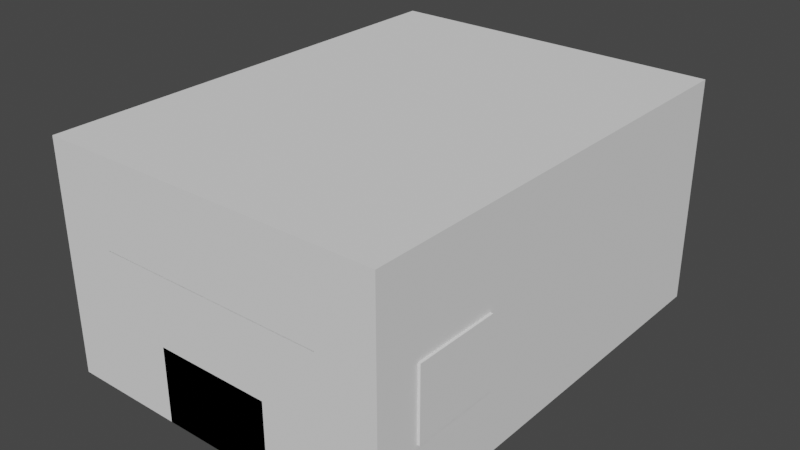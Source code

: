 # Source: cockpit.blend  (saved by Blender 3.1.7; exported with 4.5.12 LTS)
import bpy
from mathutils import Matrix  # noqa: F401  (used for matrix-valued properties, if any)

bpy.ops.wm.read_factory_settings(use_empty=True)
scene = bpy.context.scene
scene.name = 'Scene'

# ---- collections
col_mecha_cockpit = bpy.data.collections.new('Mecha Cockpit'); scene.collection.children.link(col_mecha_cockpit)
col_walls = bpy.data.collections.new('Walls'); col_mecha_cockpit.children.link(col_walls)
col_props = bpy.data.collections.new('Props'); col_mecha_cockpit.children.link(col_props)
col_screen = bpy.data.collections.new('Screen'); col_props.children.link(col_screen)
col_debugconsole = bpy.data.collections.new('DebugConsole'); col_props.children.link(col_debugconsole)
col_module = bpy.data.collections.new('Module'); col_props.children.link(col_module)

# ---- node groups
ng_auto_smooth = bpy.data.node_groups.new('Auto Smooth', 'GeometryNodeTree')
_s = ng_auto_smooth.interface.new_socket(name='Geometry', in_out='OUTPUT', socket_type='NodeSocketGeometry')
_s = ng_auto_smooth.interface.new_socket(name='Geometry', in_out='INPUT', socket_type='NodeSocketGeometry')
_s = ng_auto_smooth.interface.new_socket(name='Angle', in_out='INPUT', socket_type='NodeSocketFloat')
_s.subtype = 'ANGLE'
_s.min_value = 0.0
_s.max_value = 3.142
ng_auto_smooth.is_modifier = True
_N = ng_auto_smooth.nodes; _L = ng_auto_smooth.links
n0 = _N.new('NodeGroupOutput'); n0.name = 'Group Output'; n0.location = (480, -100)
n1 = _N.new('NodeGroupInput'); n1.name = 'Group Input'; n1.location = (-420, -300)
n2 = _N.new('NodeGroupInput'); n2.name = 'Group Input.001'; n2.location = (-60, -100)
n3 = _N.new('GeometryNodeSetShadeSmooth'); n3.name = 'Set Shade Smooth'; n3.location = (120, -100)
n3.domain = 'EDGE'
n4 = _N.new('GeometryNodeSetShadeSmooth'); n4.name = 'Set Shade Smooth.001'; n4.location = (300, -100)
n5 = _N.new('GeometryNodeInputMeshEdgeAngle'); n5.name = 'Edge Angle'; n5.location = (-420, -220)
n6 = _N.new('GeometryNodeInputEdgeSmooth'); n6.name = 'Is Edge Smooth'; n6.location = (-60, -160)
n7 = _N.new('GeometryNodeInputShadeSmooth'); n7.name = 'Is Face Smooth'; n7.location = (-240, -340)
n8 = _N.new('FunctionNodeBooleanMath'); n8.name = 'Boolean Math'; n8.location = (-60, -220)
n9 = _N.new('FunctionNodeCompare'); n9.name = 'Compare'; n9.location = (-240, -180)
n9.operation = 'LESS_EQUAL'
_L.new(n5.outputs[0], n9.inputs[0])
_L.new(n4.outputs[0], n0.inputs[0])
_L.new(n1.outputs[1], n9.inputs[1])
_L.new(n9.outputs[0], n8.inputs[0])
_L.new(n7.outputs[0], n8.inputs[1])
_L.new(n2.outputs[0], n3.inputs[0])
_L.new(n6.outputs[0], n3.inputs[1])
_L.new(n3.outputs[0], n4.inputs[0])
_L.new(n8.outputs[0], n3.inputs[2])
n0.is_active_output = True

# ---- world
world_world = bpy.data.worlds.new('World'); scene.world = world_world
world_world.use_nodes = True; world_world.node_tree.nodes.clear()
_N = world_world.node_tree.nodes; _L = world_world.node_tree.links
n0 = _N.new('ShaderNodeOutputWorld'); n0.name = 'World Output'; n0.location = (300, 300)
n1 = _N.new('ShaderNodeBackground'); n1.name = 'Background'; n1.location = (10, 300)
n1.inputs[0].default_value = (0.05088, 0.05088, 0.05088, 1.0)
_L.new(n1.outputs[0], n0.inputs[0])
n0.is_active_output = True
world_world.color = (0.05088, 0.05088, 0.05088)
world_world.use_sun_shadow = False
world_world.sun_shadow_jitter_overblur = 0.0

# ---- meshes
me_plane_004 = bpy.data.meshes.new('Plane.004')
me_plane_004.from_pydata([(4.0, -6.357e-08, 2.0), (4.0, 4.133e-07, -2.0), (-4.0, -4.133e-07, 2.0), (-4.0, 6.357e-08, -2.0)], [], [(0, 1, 3, 2)])
_uv = me_plane_004.uv_layers.new(name='UVMap')
_uv.uv.foreach_set('vector', [0.0, 0.0, 1.0, 0.0, 1.0, 1.0, 0.0, 1.0])
me_plane_004.use_remesh_fix_poles = True
me_plane_004.use_remesh_preserve_attributes = False
me_plane_004.update()
me_plane_005 = bpy.data.meshes.new('Plane.005')
me_plane_005.from_pydata([(-1.0, -1.0, 0.0), (1.0, -1.0, 0.0), (-1.0, 1.0, 0.0), (1.0, 1.0, 0.0)], [], [(0, 1, 3, 2)])
_uv = me_plane_005.uv_layers.new(name='UVMap')
_uv.uv.foreach_set('vector', [0.0, 0.0, 1.0, 0.0, 1.0, 1.0, 0.0, 1.0])
me_plane_005.use_remesh_fix_poles = True
me_plane_005.use_remesh_preserve_attributes = False
me_plane_005.update()
me_plane_002 = bpy.data.meshes.new('Plane.002')
me_plane_002.from_pydata([(4.0, -6.357e-08, 2.0), (4.0, 4.133e-07, -2.0), (-4.0, -4.133e-07, 2.0), (-4.0, 6.357e-08, -2.0)], [], [(0, 1, 3, 2)])
_uv = me_plane_002.uv_layers.new(name='UVMap')
_uv.uv.foreach_set('vector', [0.0, 0.0, 1.0, 0.0, 1.0, 1.0, 0.0, 1.0])
me_plane_002.use_remesh_fix_poles = True
me_plane_002.use_remesh_preserve_attributes = False
me_plane_002.update()
me_plane = bpy.data.meshes.new('Plane')
me_plane.from_pydata([(-1.0, -1.0, 0.0), (1.0, -1.0, 0.0), (-1.0, 1.0, 0.0), (1.0, 1.0, 0.0)], [], [(0, 1, 3, 2)])
_uv = me_plane.uv_layers.new(name='UVMap')
_uv.uv.foreach_set('vector', [0.0, 0.0, 1.0, 0.0, 1.0, 1.0, 0.0, 1.0])
me_plane.use_remesh_fix_poles = True
me_plane.use_remesh_preserve_attributes = False
me_plane.update()
me_plane_003 = bpy.data.meshes.new('Plane.003')
me_plane_003.from_pydata([(-2.384e-07, -4.0, 3.0), (2.384e-07, -4.0, -3.0), (-2.384e-07, 4.0, 3.0), (2.384e-07, 4.0, -3.0)], [], [(0, 1, 3, 2)])
_uv = me_plane_003.uv_layers.new(name='UVMap')
_uv.uv.foreach_set('vector', [0.0, 0.0, 1.0, 0.0, 1.0, 1.0, 0.0, 1.0])
me_plane_003.use_remesh_fix_poles = True
me_plane_003.use_remesh_preserve_attributes = False
me_plane_003.update()
me_plane_001 = bpy.data.meshes.new('Plane.001')
me_plane_001.from_pydata([(-2.384e-07, -4.0, 3.0), (2.384e-07, -4.0, -3.0), (-2.384e-07, 4.0, 3.0), (2.384e-07, 4.0, -3.0)], [], [(0, 1, 3, 2)])
_uv = me_plane_001.uv_layers.new(name='UVMap')
_uv.uv.foreach_set('vector', [0.0, 0.0, 1.0, 0.0, 1.0, 1.0, 0.0, 1.0])
me_plane_001.use_remesh_fix_poles = True
me_plane_001.use_remesh_preserve_attributes = False
me_plane_001.update()
me_cube_001 = bpy.data.meshes.new('Cube.001')
me_cube_001.from_pydata([(-1.0, -0.25, 0.0), (-1.0, -0.25, 1.0), (-1.0, 0.25, 0.0), (-1.0, 0.25, 1.0), (1.0, -0.25, 0.0), (1.0, -0.25, 1.0), (1.0, 0.25, 0.0), (1.0, 0.25, 1.0), (-1.0, -0.25, 1.3), (-1.0, 0.25, 1.0), (1.0, 0.25, 1.0), (1.0, -0.25, 1.3)], [], [(0, 1, 3, 2), (2, 3, 7, 6), (6, 7, 5, 4), (4, 5, 1, 0), (2, 6, 4, 0), (7, 3, 9, 10), (10, 9, 8, 11), (5, 7, 10, 11), (3, 1, 8, 9), (1, 5, 11, 8)])
_uv = me_cube_001.uv_layers.new(name='UVMap')
_uv.uv.foreach_set('vector', [0.375, 0.0, 0.625, 0.0, 0.625, 0.25, 0.375, 0.25, 0.375, 0.25, 0.625, 0.25, 0.625, 0.5, 0.375, 0.5, 0.375, 0.5, 0.625, 0.5, 0.625, 0.75, 0.375, 0.75, 0.375, 0.75, 0.625, 0.75, 0.625, 1.0, 0.375, 1.0, 0.125, 0.5, 0.375, 0.5, 0.375, 0.75, 0.125, 0.75, 0.625, 0.5, 0.625, 0.25, 0.625, 0.25, 0.625, 0.5, 0.625, 0.5, 0.875, 0.5, 0.875, 0.75, 0.625, 0.75, 0.625, 0.75, 0.625, 0.5, 0.625, 0.5, 0.625, 0.75, 0.625, 0.25, 0.625, 0.0, 0.625, 0.0, 0.625, 0.25, 0.625, 1.0, 0.625, 0.75, 0.625, 0.75, 0.625, 1.0])
me_cube_001.use_remesh_fix_poles = True
me_cube_001.use_remesh_preserve_attributes = False
me_cube_001.update()
me_plane_007 = bpy.data.meshes.new('Plane.007')
me_plane_007.from_pydata([(-1.0, -1.0, 0.0), (1.0, -1.0, 0.0), (-1.0, 1.0, 0.0), (1.0, 1.0, 0.0), (-0.9135, 0.9135, 0.0), (-0.9135, -0.9135, 0.0), (0.9135, -0.9135, 0.0), (0.9135, 0.9135, 0.0), (-0.9135, 0.9135, -0.06697), (-0.9135, -0.9135, -0.06697), (0.9135, -0.9135, -0.06697), (0.9135, 0.9135, -0.06697), (-1.0, 1.0, -0.06697), (-1.0, -1.0, -0.06697), (1.0, -1.0, -0.06697), (1.0, 1.0, -0.06697), (-0.9135, 0.9135, -0.1584), (-0.9135, -0.9135, -0.1584), (0.9135, -0.9135, -0.1584), (0.9135, 0.9135, -0.1584), (-1.0, 1.0, -0.1584), (-1.0, -1.0, -0.1584), (1.0, -1.0, -0.1584), (1.0, 1.0, -0.1584)], [], [(5, 4, 7, 6), (5, 0, 2, 4), (6, 1, 0, 5), (7, 3, 1, 6), (4, 2, 3, 7), (9, 8, 16, 17), (11, 10, 18, 19), (12, 13, 21, 20), (14, 15, 23, 22), (3, 2, 12, 15), (0, 1, 14, 13), (1, 3, 15, 14), (2, 0, 13, 12), (17, 16, 20, 21), (18, 17, 21, 22), (19, 18, 22, 23), (16, 19, 23, 20), (15, 12, 20, 23), (13, 14, 22, 21), (8, 11, 19, 16), (10, 9, 17, 18)])
_uv = me_plane_007.uv_layers.new(name='UVMap')
_uv.uv.foreach_set('vector', [0.04324, 0.04324, 0.04324, 0.9568, 0.9568, 0.9568, 0.9568, 0.04324, 0.04324, 0.04324, 0.0, 0.0, 0.0, 1.0, 0.04324, 0.9568, 0.9568, 0.04324, 1.0, 0.0, 0.0, 0.0, 0.04324, 0.04324, 0.9568, 0.9568, 1.0, 1.0, 1.0, 0.0, 0.9568, 0.04324, 0.04324, 0.9568, 0.0, 1.0, 1.0, 1.0, 0.9568, 0.9568, 0.04324, 0.04324, 0.04324, 0.9568, 0.04324, 0.9568, 0.04324, 0.04324, 0.9568, 0.9568, 0.9568, 0.04324, 0.9568, 0.04324, 0.9568, 0.9568, 0.0, 1.0, 0.0, 0.0, 0.0, 0.0, 0.0, 1.0, 1.0, 0.0, 1.0, 1.0, 1.0, 1.0, 1.0, 0.0, 1.0, 1.0, 0.0, 1.0, 0.0, 1.0, 1.0, 1.0, 0.0, 0.0, 1.0, 0.0, 1.0, 0.0, 0.0, 0.0, 1.0, 0.0, 1.0, 1.0, 1.0, 1.0, 1.0, 0.0, 0.0, 1.0, 0.0, 0.0, 0.0, 0.0, 0.0, 1.0, 0.04324, 0.04324, 0.04324, 0.9568, 0.0, 1.0, 0.0, 0.0, 0.9568, 0.04324, 0.04324, 0.04324, 0.0, 0.0, 1.0, 0.0, 0.9568, 0.9568, 0.9568, 0.04324, 1.0, 0.0, 1.0, 1.0, 0.04324, 0.9568, 0.9568, 0.9568, 1.0, 1.0, 0.0, 1.0, 1.0, 1.0, 0.0, 1.0, 0.0, 1.0, 1.0, 1.0, 0.0, 0.0, 1.0, 0.0, 1.0, 0.0, 0.0, 0.0, 0.04324, 0.9568, 0.9568, 0.9568, 0.9568, 0.9568, 0.04324, 0.9568, 0.9568, 0.04324, 0.04324, 0.04324, 0.04324, 0.04324, 0.9568, 0.04324])
me_plane_007.use_remesh_fix_poles = True
me_plane_007.use_remesh_preserve_attributes = False
me_plane_007.update()
me_plane_008 = bpy.data.meshes.new('Plane.008')
me_plane_008.from_pydata([(-0.9135, 0.9135, -0.06697), (-0.9135, -0.9135, -0.06697), (0.9135, -0.9135, -0.06697), (0.9135, 0.9135, -0.06697)], [], [(1, 2, 3, 0)])
_uv = me_plane_008.uv_layers.new(name='UVMap')
_uv.uv.foreach_set('vector', [0.04324, 0.04324, 0.9568, 0.04324, 0.9568, 0.9568, 0.04324, 0.9568])
me_plane_008.use_remesh_fix_poles = True
me_plane_008.use_remesh_preserve_attributes = False
me_plane_008.update()
me_plane_006 = bpy.data.meshes.new('Plane.006')
me_plane_006.from_pydata([(-0.3768, -0.6233, -0.02786), (0.3768, -0.6233, -0.02786), (-0.3768, 0.6233, -0.02786), (0.3768, 0.6233, -0.02786), (-0.3442, 0.5694, -0.02786), (-0.3442, -0.5694, -0.02786), (0.3442, -0.5694, -0.02786), (0.3442, 0.5694, -0.02786), (-0.3442, 0.5694, -0.0696), (-0.3442, -0.5694, -0.0696), (0.3442, -0.5694, -0.0696), (0.3442, 0.5694, -0.0696), (-0.3768, 0.6233, -0.0696), (-0.3768, -0.6233, -0.0696), (0.3768, -0.6233, -0.0696), (0.3768, 0.6233, -0.0696), (-0.3442, 0.5694, -0.1266), (-0.3442, -0.5694, -0.1266), (0.3442, -0.5694, -0.1266), (0.3442, 0.5694, -0.1266), (-0.3768, 0.6233, -0.1266), (-0.3768, -0.6233, -0.1266), (0.3768, -0.6233, -0.1266), (0.3768, 0.6233, -0.1266)], [], [(5, 4, 7, 6), (5, 0, 2, 4), (6, 1, 0, 5), (7, 3, 1, 6), (4, 2, 3, 7), (9, 8, 16, 17), (11, 10, 18, 19), (12, 13, 21, 20), (14, 15, 23, 22), (3, 2, 12, 15), (0, 1, 14, 13), (1, 3, 15, 14), (2, 0, 13, 12), (17, 16, 20, 21), (18, 17, 21, 22), (19, 18, 22, 23), (16, 19, 23, 20), (15, 12, 20, 23), (13, 14, 22, 21), (8, 11, 19, 16), (10, 9, 17, 18)])
_uv = me_plane_006.uv_layers.new(name='UVMap')
_uv.uv.foreach_set('vector', [0.04324, 0.04324, 0.04324, 0.9568, 0.9568, 0.9568, 0.9568, 0.04324, 0.04324, 0.04324, 0.0, 0.0, 0.0, 1.0, 0.04324, 0.9568, 0.9568, 0.04324, 1.0, 0.0, 0.0, 0.0, 0.04324, 0.04324, 0.9568, 0.9568, 1.0, 1.0, 1.0, 0.0, 0.9568, 0.04324, 0.04324, 0.9568, 0.0, 1.0, 1.0, 1.0, 0.9568, 0.9568, 0.04324, 0.04324, 0.04324, 0.9568, 0.04324, 0.9568, 0.04324, 0.04324, 0.9568, 0.9568, 0.9568, 0.04324, 0.9568, 0.04324, 0.9568, 0.9568, 0.0, 1.0, 0.0, 0.0, 0.0, 0.0, 0.0, 1.0, 1.0, 0.0, 1.0, 1.0, 1.0, 1.0, 1.0, 0.0, 1.0, 1.0, 0.0, 1.0, 0.0, 1.0, 1.0, 1.0, 0.0, 0.0, 1.0, 0.0, 1.0, 0.0, 0.0, 0.0, 1.0, 0.0, 1.0, 1.0, 1.0, 1.0, 1.0, 0.0, 0.0, 1.0, 0.0, 0.0, 0.0, 0.0, 0.0, 1.0, 0.04324, 0.04324, 0.04324, 0.9568, 0.0, 1.0, 0.0, 0.0, 0.9568, 0.04324, 0.04324, 0.04324, 0.0, 0.0, 1.0, 0.0, 0.9568, 0.9568, 0.9568, 0.04324, 1.0, 0.0, 1.0, 1.0, 0.04324, 0.9568, 0.9568, 0.9568, 1.0, 1.0, 0.0, 1.0, 1.0, 1.0, 0.0, 1.0, 0.0, 1.0, 1.0, 1.0, 0.0, 0.0, 1.0, 0.0, 1.0, 0.0, 0.0, 0.0, 0.04324, 0.9568, 0.9568, 0.9568, 0.9568, 0.9568, 0.04324, 0.9568, 0.9568, 0.04324, 0.04324, 0.04324, 0.04324, 0.04324, 0.9568, 0.04324])
me_plane_006.use_remesh_fix_poles = True
me_plane_006.use_remesh_preserve_attributes = False
me_plane_006.update()
me_plane_009 = bpy.data.meshes.new('Plane.009')
me_plane_009.from_pydata([(-0.3442, 0.5694, -0.0696), (-0.3442, -0.5694, -0.0696), (0.3442, -0.5694, -0.0696), (0.3442, 0.5694, -0.0696)], [], [(1, 2, 3, 0)])
_uv = me_plane_009.uv_layers.new(name='UVMap')
_uv.uv.foreach_set('vector', [0.04324, 0.04324, 0.9568, 0.04324, 0.9568, 0.9568, 0.04324, 0.9568])
me_plane_009.use_remesh_fix_poles = True
me_plane_009.use_remesh_preserve_attributes = False
me_plane_009.update()
me_cube = bpy.data.meshes.new('Cube')
me_cube.from_pydata([(-0.06375, -0.06375, 0.0), (-0.06375, -0.075, 0.01125), (-0.075, -0.06375, 0.01125), (-0.06375, -0.06806, 0.0008564), (-0.06375, -0.0717, 0.003295), (-0.06806, -0.06375, 0.0008564), (-0.06816, -0.06816, 0.00189), (-0.06794, -0.07113, 0.003867), (-0.07025, -0.07025, 0.004755), (-0.06806, -0.07414, 0.01125), (-0.0717, -0.0717, 0.01125), (-0.06375, -0.07414, 0.006945), (-0.06816, -0.07311, 0.006837), (-0.07113, -0.07113, 0.007061), (-0.07414, -0.06375, 0.006945), (-0.0717, -0.06375, 0.003295), (-0.07414, -0.06806, 0.01125), (-0.07311, -0.06816, 0.006837), (-0.07113, -0.06794, 0.003867), (-0.06375, -0.075, 0.1388), (-0.06375, -0.06375, 0.15), (-0.075, -0.06375, 0.1388), (-0.06375, -0.07414, 0.1431), (-0.06375, -0.0717, 0.1467), (-0.06806, -0.07414, 0.1388), (-0.06816, -0.07311, 0.1432), (-0.06794, -0.07113, 0.1461), (-0.07025, -0.07025, 0.1452), (-0.06806, -0.06375, 0.1491), (-0.0717, -0.06375, 0.1467), (-0.06375, -0.06806, 0.1491), (-0.06816, -0.06816, 0.1481), (-0.07113, -0.06794, 0.1461), (-0.07414, -0.06806, 0.1388), (-0.0717, -0.0717, 0.1388), (-0.07414, -0.06375, 0.1431), (-0.07311, -0.06816, 0.1432), (-0.07113, -0.07113, 0.1429), (-0.06375, 0.06375, 0.0), (-0.075, 0.06375, 0.01125), (-0.06375, 0.075, 0.01125), (-0.06806, 0.06375, 0.0008564), (-0.0717, 0.06375, 0.003295), (-0.06375, 0.06806, 0.0008564), (-0.06816, 0.06816, 0.00189), (-0.07113, 0.06794, 0.003867), (-0.07025, 0.07025, 0.004755), (-0.07414, 0.06806, 0.01125), (-0.0717, 0.0717, 0.01125), (-0.07414, 0.06375, 0.006945), (-0.07311, 0.06816, 0.006837), (-0.07113, 0.07113, 0.007061), (-0.06375, 0.07414, 0.006945), (-0.06375, 0.0717, 0.003295), (-0.06806, 0.07414, 0.01125), (-0.06816, 0.07311, 0.006837), (-0.06794, 0.07113, 0.003867), (-0.06375, 0.06375, 0.15), (-0.06375, 0.075, 0.1388), (-0.075, 0.06375, 0.1388), (-0.06375, 0.06806, 0.1491), (-0.06375, 0.0717, 0.1467), (-0.06806, 0.06375, 0.1491), (-0.06816, 0.06816, 0.1481), (-0.06794, 0.07113, 0.1461), (-0.07025, 0.07025, 0.1452), (-0.06806, 0.07414, 0.1388), (-0.0717, 0.0717, 0.1388), (-0.06375, 0.07414, 0.1431), (-0.06816, 0.07311, 0.1432), (-0.07113, 0.07113, 0.1429), (-0.07414, 0.06375, 0.1431), (-0.0717, 0.06375, 0.1467), (-0.07414, 0.06806, 0.1388), (-0.07311, 0.06816, 0.1432), (-0.07113, 0.06794, 0.1461), (0.06375, -0.06375, 0.0), (0.075, -0.06375, 0.01125), (0.06375, -0.075, 0.01125), (0.06806, -0.06375, 0.0008564), (0.0717, -0.06375, 0.003295), (0.06375, -0.06806, 0.0008564), (0.06816, -0.06816, 0.00189), (0.07113, -0.06794, 0.003867), (0.07025, -0.07025, 0.004755), (0.07414, -0.06806, 0.01125), (0.0717, -0.0717, 0.01125), (0.07414, -0.06375, 0.006945), (0.07311, -0.06816, 0.006837), (0.07113, -0.07113, 0.007061), (0.06375, -0.07414, 0.006945), (0.06375, -0.0717, 0.003295), (0.06806, -0.07414, 0.01125), (0.06816, -0.07311, 0.006837), (0.06794, -0.07113, 0.003867), (0.06375, -0.06375, 0.15), (0.06375, -0.075, 0.1388), (0.075, -0.06375, 0.1388), (0.06375, -0.06806, 0.1491), (0.06375, -0.0717, 0.1467), (0.06806, -0.06375, 0.1491), (0.06816, -0.06816, 0.1481), (0.06794, -0.07113, 0.1461), (0.07025, -0.07025, 0.1452), (0.06806, -0.07414, 0.1388), (0.0717, -0.0717, 0.1388), (0.06375, -0.07414, 0.1431), (0.06816, -0.07311, 0.1432), (0.07113, -0.07113, 0.1429), (0.07414, -0.06375, 0.1431), (0.0717, -0.06375, 0.1467), (0.07414, -0.06806, 0.1388), (0.07311, -0.06816, 0.1432), (0.07113, -0.06794, 0.1461), (0.06375, 0.06375, 0.0), (0.06375, 0.075, 0.01125), (0.075, 0.06375, 0.01125), (0.06375, 0.06806, 0.0008564), (0.06375, 0.0717, 0.003295), (0.06806, 0.06375, 0.0008564), (0.06816, 0.06816, 0.00189), (0.06794, 0.07113, 0.003867), (0.07025, 0.07025, 0.004755), (0.06806, 0.07414, 0.01125), (0.0717, 0.0717, 0.01125), (0.06375, 0.07414, 0.006945), (0.06816, 0.07311, 0.006837), (0.07113, 0.07113, 0.007061), (0.07414, 0.06375, 0.006945), (0.0717, 0.06375, 0.003295), (0.07414, 0.06806, 0.01125), (0.07311, 0.06816, 0.006837), (0.07113, 0.06794, 0.003867), (0.06375, 0.06375, 0.15), (0.075, 0.06375, 0.1388), (0.06375, 0.075, 0.1388), (0.06806, 0.06375, 0.1491), (0.0717, 0.06375, 0.1467), (0.06375, 0.06806, 0.1491), (0.06816, 0.06816, 0.1481), (0.07113, 0.06794, 0.1461), (0.07025, 0.07025, 0.1452), (0.07414, 0.06806, 0.1388), (0.0717, 0.0717, 0.1388), (0.07414, 0.06375, 0.1431), (0.07311, 0.06816, 0.1432), (0.07113, 0.07113, 0.1429), (0.06375, 0.07414, 0.1431), (0.06375, 0.0717, 0.1467), (0.06806, 0.07414, 0.1388), (0.06816, 0.07311, 0.1432), (0.06794, 0.07113, 0.1461), (0.0, 0.03396, 0.1227), (0.0, 0.04527, 0.134), (0.0, 0.03829, 0.1236), (0.0, 0.04196, 0.126), (0.0, 0.04441, 0.1297), (0.0, 0.03396, 0.1935), (0.0, 0.04527, 0.1823), (0.0, 0.03829, 0.1926), (0.0, 0.04196, 0.1902), (0.0, 0.04441, 0.1866), (0.006626, 0.03331, 0.1227), (0.008832, 0.0444, 0.134), (0.00747, 0.03755, 0.1236), (0.008186, 0.04115, 0.126), (0.008664, 0.04355, 0.1297), (0.006626, 0.03331, 0.1935), (0.008832, 0.0444, 0.1823), (0.00747, 0.03755, 0.1926), (0.008186, 0.04115, 0.1902), (0.008664, 0.04355, 0.1866), (0.013, 0.03138, 0.1227), (0.01732, 0.04182, 0.134), (0.01465, 0.03538, 0.1236), (0.01606, 0.03876, 0.126), (0.01699, 0.04103, 0.1297), (0.013, 0.03138, 0.1935), (0.01732, 0.04182, 0.1823), (0.01465, 0.03538, 0.1926), (0.01606, 0.03876, 0.1902), (0.01699, 0.04103, 0.1866), (0.01887, 0.02824, 0.1227), (0.02515, 0.03764, 0.134), (0.02127, 0.03184, 0.1236), (0.02331, 0.03489, 0.126), (0.02467, 0.03692, 0.1297), (0.01887, 0.02824, 0.1935), (0.02515, 0.03764, 0.1823), (0.02127, 0.03184, 0.1926), (0.02331, 0.03489, 0.1902), (0.02467, 0.03692, 0.1866), (0.02402, 0.02402, 0.1227), (0.03201, 0.03201, 0.134), (0.02708, 0.02708, 0.1236), (0.02967, 0.02967, 0.126), (0.0314, 0.0314, 0.1297), (0.02402, 0.02402, 0.1935), (0.03201, 0.03201, 0.1823), (0.02708, 0.02708, 0.1926), (0.02967, 0.02967, 0.1902), (0.0314, 0.0314, 0.1866), (0.02824, 0.01887, 0.1227), (0.03764, 0.02515, 0.134), (0.03184, 0.02127, 0.1236), (0.03489, 0.02331, 0.126), (0.03692, 0.02467, 0.1297), (0.02824, 0.01887, 0.1935), (0.03764, 0.02515, 0.1823), (0.03184, 0.02127, 0.1926), (0.03489, 0.02331, 0.1902), (0.03692, 0.02467, 0.1866), (0.03138, 0.013, 0.1227), (0.04182, 0.01732, 0.134), (0.03538, 0.01465, 0.1236), (0.03876, 0.01606, 0.126), (0.04103, 0.01699, 0.1297), (0.03138, 0.013, 0.1935), (0.04182, 0.01732, 0.1823), (0.03538, 0.01465, 0.1926), (0.03876, 0.01606, 0.1902), (0.04103, 0.01699, 0.1866), (0.03331, 0.006626, 0.1227), (0.0444, 0.008831, 0.134), (0.03755, 0.00747, 0.1236), (0.04115, 0.008186, 0.126), (0.04355, 0.008664, 0.1297), (0.03331, 0.006626, 0.1935), (0.0444, 0.008831, 0.1823), (0.03755, 0.00747, 0.1926), (0.04115, 0.008186, 0.1902), (0.04355, 0.008664, 0.1866), (0.03396, 1.192e-07, 0.1227), (0.04527, 1.192e-07, 0.134), (0.03829, 1.192e-07, 0.1236), (0.04196, 1.192e-07, 0.126), (0.04441, 1.192e-07, 0.1297), (0.03396, 1.192e-07, 0.1935), (0.04527, 1.192e-07, 0.1823), (0.03829, 1.192e-07, 0.1926), (0.04196, 1.192e-07, 0.1902), (0.04441, 1.192e-07, 0.1866), (0.03331, -0.006626, 0.1227), (0.0444, -0.008831, 0.134), (0.03755, -0.00747, 0.1236), (0.04115, -0.008186, 0.126), (0.04355, -0.008664, 0.1297), (0.03331, -0.006626, 0.1935), (0.0444, -0.008831, 0.1823), (0.03755, -0.00747, 0.1926), (0.04115, -0.008186, 0.1902), (0.04355, -0.008664, 0.1866), (0.03138, -0.013, 0.1227), (0.04182, -0.01732, 0.134), (0.03538, -0.01465, 0.1236), (0.03876, -0.01606, 0.126), (0.04103, -0.01699, 0.1297), (0.03138, -0.013, 0.1935), (0.04182, -0.01732, 0.1823), (0.03538, -0.01465, 0.1926), (0.03876, -0.01606, 0.1902), (0.04103, -0.01699, 0.1866), (0.02824, -0.01887, 0.1227), (0.03764, -0.02515, 0.134), (0.03184, -0.02127, 0.1236), (0.03489, -0.02331, 0.126), (0.03692, -0.02467, 0.1297), (0.02824, -0.01887, 0.1935), (0.03764, -0.02515, 0.1823), (0.03184, -0.02127, 0.1926), (0.03489, -0.02331, 0.1902), (0.03692, -0.02467, 0.1866), (0.02402, -0.02402, 0.1227), (0.03201, -0.03201, 0.134), (0.02708, -0.02708, 0.1236), (0.02967, -0.02967, 0.126), (0.0314, -0.0314, 0.1297), (0.02402, -0.02402, 0.1935), (0.03201, -0.03201, 0.1823), (0.02708, -0.02708, 0.1926), (0.02967, -0.02967, 0.1902), (0.0314, -0.0314, 0.1866), (0.01887, -0.02824, 0.1227), (0.02515, -0.03764, 0.134), (0.02127, -0.03184, 0.1236), (0.02331, -0.03489, 0.126), (0.02467, -0.03692, 0.1297), (0.01887, -0.02824, 0.1935), (0.02515, -0.03764, 0.1823), (0.02127, -0.03184, 0.1926), (0.02331, -0.03489, 0.1902), (0.02467, -0.03692, 0.1866), (0.013, -0.03138, 0.1227), (0.01732, -0.04182, 0.134), (0.01465, -0.03538, 0.1236), (0.01606, -0.03876, 0.126), (0.01699, -0.04103, 0.1297), (0.013, -0.03138, 0.1935), (0.01732, -0.04182, 0.1823), (0.01465, -0.03538, 0.1926), (0.01606, -0.03876, 0.1902), (0.01699, -0.04103, 0.1866), (0.006626, -0.03331, 0.1227), (0.008832, -0.0444, 0.134), (0.00747, -0.03755, 0.1236), (0.008186, -0.04115, 0.126), (0.008664, -0.04355, 0.1297), (0.006626, -0.03331, 0.1935), (0.008832, -0.0444, 0.1823), (0.00747, -0.03755, 0.1926), (0.008186, -0.04115, 0.1902), (0.008664, -0.04355, 0.1866), (0.0, -0.03396, 0.1227), (0.0, -0.04527, 0.134), (0.0, -0.03829, 0.1236), (0.0, -0.04196, 0.126), (0.0, -0.04441, 0.1297), (0.0, -0.03396, 0.1935), (0.0, -0.04527, 0.1823), (0.0, -0.03829, 0.1926), (0.0, -0.04196, 0.1902), (0.0, -0.04441, 0.1866), (-0.006626, -0.03331, 0.1227), (-0.008831, -0.0444, 0.134), (-0.00747, -0.03755, 0.1236), (-0.008186, -0.04115, 0.126), (-0.008664, -0.04355, 0.1297), (-0.006626, -0.03331, 0.1935), (-0.008831, -0.0444, 0.1823), (-0.00747, -0.03755, 0.1926), (-0.008186, -0.04115, 0.1902), (-0.008664, -0.04355, 0.1866), (-0.013, -0.03138, 0.1227), (-0.01732, -0.04182, 0.134), (-0.01465, -0.03538, 0.1236), (-0.01606, -0.03876, 0.126), (-0.01699, -0.04103, 0.1297), (-0.013, -0.03138, 0.1935), (-0.01732, -0.04182, 0.1823), (-0.01465, -0.03538, 0.1926), (-0.01606, -0.03876, 0.1902), (-0.01699, -0.04103, 0.1866), (-0.01887, -0.02824, 0.1227), (-0.02515, -0.03764, 0.134), (-0.02127, -0.03184, 0.1236), (-0.02331, -0.03489, 0.126), (-0.02467, -0.03692, 0.1297), (-0.01887, -0.02824, 0.1935), (-0.02515, -0.03764, 0.1823), (-0.02127, -0.03184, 0.1926), (-0.02331, -0.03489, 0.1902), (-0.02467, -0.03692, 0.1866), (-0.02402, -0.02402, 0.1227), (-0.03201, -0.03201, 0.134), (-0.02708, -0.02708, 0.1236), (-0.02967, -0.02967, 0.126), (-0.0314, -0.0314, 0.1297), (-0.02402, -0.02402, 0.1935), (-0.03201, -0.03201, 0.1823), (-0.02708, -0.02708, 0.1926), (-0.02967, -0.02967, 0.1902), (-0.0314, -0.0314, 0.1866), (-0.02824, -0.01887, 0.1227), (-0.03764, -0.02515, 0.134), (-0.03184, -0.02127, 0.1236), (-0.03489, -0.02331, 0.126), (-0.03692, -0.02467, 0.1297), (-0.02824, -0.01887, 0.1935), (-0.03764, -0.02515, 0.1823), (-0.03184, -0.02127, 0.1926), (-0.03489, -0.02331, 0.1902), (-0.03692, -0.02467, 0.1866), (-0.03138, -0.013, 0.1227), (-0.04182, -0.01732, 0.134), (-0.03538, -0.01465, 0.1236), (-0.03876, -0.01606, 0.126), (-0.04103, -0.01699, 0.1297), (-0.03138, -0.013, 0.1935), (-0.04182, -0.01732, 0.1823), (-0.03538, -0.01465, 0.1926), (-0.03876, -0.01606, 0.1902), (-0.04103, -0.01699, 0.1866), (-0.03331, -0.006626, 0.1227), (-0.0444, -0.008831, 0.134), (-0.03755, -0.00747, 0.1236), (-0.04115, -0.008186, 0.126), (-0.04355, -0.008664, 0.1297), (-0.03331, -0.006626, 0.1935), (-0.0444, -0.008831, 0.1823), (-0.03755, -0.00747, 0.1926), (-0.04115, -0.008186, 0.1902), (-0.04355, -0.008664, 0.1866), (-0.03396, 1.192e-07, 0.1227), (-0.04527, 1.192e-07, 0.134), (-0.03829, 1.192e-07, 0.1236), (-0.04196, 1.192e-07, 0.126), (-0.04441, 1.192e-07, 0.1297), (-0.03396, 1.192e-07, 0.1935), (-0.04527, 1.192e-07, 0.1823), (-0.03829, 1.192e-07, 0.1926), (-0.04196, 1.192e-07, 0.1902), (-0.04441, 1.192e-07, 0.1866), (-0.03331, 0.006626, 0.1227), (-0.0444, 0.008831, 0.134), (-0.03755, 0.00747, 0.1236), (-0.04115, 0.008186, 0.126), (-0.04355, 0.008664, 0.1297), (-0.03331, 0.006626, 0.1935), (-0.0444, 0.008831, 0.1823), (-0.03755, 0.00747, 0.1926), (-0.04115, 0.008186, 0.1902), (-0.04355, 0.008664, 0.1866), (-0.03138, 0.013, 0.1227), (-0.04182, 0.01732, 0.134), (-0.03538, 0.01465, 0.1236), (-0.03876, 0.01606, 0.126), (-0.04103, 0.01699, 0.1297), (-0.03138, 0.013, 0.1935), (-0.04182, 0.01732, 0.1823), (-0.03538, 0.01465, 0.1926), (-0.03876, 0.01606, 0.1902), (-0.04103, 0.01699, 0.1866), (-0.02824, 0.01887, 0.1227), (-0.03764, 0.02515, 0.134), (-0.03184, 0.02127, 0.1236), (-0.03489, 0.02331, 0.126), (-0.03692, 0.02467, 0.1297), (-0.02824, 0.01887, 0.1935), (-0.03764, 0.02515, 0.1823), (-0.03184, 0.02127, 0.1926), (-0.03489, 0.02331, 0.1902), (-0.03692, 0.02467, 0.1866), (-0.02402, 0.02402, 0.1227), (-0.03201, 0.03201, 0.134), (-0.02708, 0.02708, 0.1236), (-0.02967, 0.02967, 0.126), (-0.0314, 0.0314, 0.1297), (-0.02402, 0.02402, 0.1935), (-0.03201, 0.03201, 0.1823), (-0.02708, 0.02708, 0.1926), (-0.02967, 0.02967, 0.1902), (-0.0314, 0.0314, 0.1866), (-0.01887, 0.02824, 0.1227), (-0.02515, 0.03764, 0.134), (-0.02127, 0.03184, 0.1236), (-0.02331, 0.03489, 0.126), (-0.02467, 0.03692, 0.1297), (-0.01887, 0.02824, 0.1935), (-0.02515, 0.03764, 0.1823), (-0.02127, 0.03184, 0.1926), (-0.02331, 0.03489, 0.1902), (-0.02467, 0.03692, 0.1866), (-0.013, 0.03138, 0.1227), (-0.01732, 0.04182, 0.134), (-0.01465, 0.03538, 0.1236), (-0.01606, 0.03876, 0.126), (-0.01699, 0.04103, 0.1297), (-0.013, 0.03138, 0.1935), (-0.01732, 0.04182, 0.1823), (-0.01465, 0.03538, 0.1926), (-0.01606, 0.03876, 0.1902), (-0.01699, 0.04103, 0.1866), (-0.006626, 0.03331, 0.1227), (-0.008831, 0.0444, 0.134), (-0.00747, 0.03755, 0.1236), (-0.008186, 0.04115, 0.126), (-0.008664, 0.04355, 0.1297), (-0.006626, 0.03331, 0.1935), (-0.008831, 0.0444, 0.1823), (-0.00747, 0.03755, 0.1926), (-0.008186, 0.04115, 0.1902), (-0.008664, 0.04355, 0.1866)], [], [(78, 96, 19, 1), (116, 134, 97, 77), (152, 162, 172, 182, 192, 202, 212, 222, 232, 242, 252, 262, 272, 282, 292, 302, 312, 322, 332, 342, 352, 362, 372, 382, 392, 402, 412, 422, 432, 442, 452, 462), (133, 57, 20, 95), (2, 21, 59, 39), (40, 58, 135, 115), (463, 468, 158, 153), (173, 178, 188, 183), (183, 188, 198, 193), (193, 198, 208, 203), (203, 208, 218, 213), (213, 218, 228, 223), (223, 228, 238, 233), (233, 238, 248, 243), (243, 248, 258, 253), (253, 258, 268, 263), (263, 268, 278, 273), (273, 278, 288, 283), (283, 288, 298, 293), (293, 298, 308, 303), (303, 308, 318, 313), (313, 318, 328, 323), (323, 328, 338, 333), (333, 338, 348, 343), (343, 348, 358, 353), (353, 358, 368, 363), (363, 368, 378, 373), (373, 378, 388, 383), (383, 388, 398, 393), (393, 398, 408, 403), (403, 408, 418, 413), (413, 418, 428, 423), (423, 428, 438, 433), (433, 438, 448, 443), (443, 448, 458, 453), (453, 458, 468, 463), (163, 168, 178, 173), (167, 157, 467, 457, 447, 437, 427, 417, 407, 397, 387, 377, 367, 357, 347, 337, 327, 317, 307, 297, 287, 277, 267, 257, 247, 237, 227, 217, 207, 197, 187, 177), (153, 158, 168, 163), (0, 3, 6, 5), (3, 4, 7, 6), (5, 6, 18, 15), (6, 7, 8, 18), (1, 9, 12, 11), (9, 10, 13, 12), (11, 12, 7, 4), (12, 13, 8, 7), (2, 14, 17, 16), (14, 15, 18, 17), (16, 17, 13, 10), (17, 18, 8, 13), (19, 22, 25, 24), (22, 23, 26, 25), (24, 25, 37, 34), (25, 26, 27, 37), (20, 28, 31, 30), (28, 29, 32, 31), (30, 31, 26, 23), (31, 32, 27, 26), (21, 33, 36, 35), (33, 34, 37, 36), (35, 36, 32, 29), (36, 37, 27, 32), (38, 41, 44, 43), (41, 42, 45, 44), (43, 44, 56, 53), (44, 45, 46, 56), (39, 47, 50, 49), (47, 48, 51, 50), (49, 50, 45, 42), (50, 51, 46, 45), (40, 52, 55, 54), (52, 53, 56, 55), (54, 55, 51, 48), (55, 56, 46, 51), (57, 60, 63, 62), (60, 61, 64, 63), (62, 63, 75, 72), (63, 64, 65, 75), (58, 66, 69, 68), (66, 67, 70, 69), (68, 69, 64, 61), (69, 70, 65, 64), (59, 71, 74, 73), (71, 72, 75, 74), (73, 74, 70, 67), (74, 75, 65, 70), (76, 79, 82, 81), (79, 80, 83, 82), (81, 82, 94, 91), (82, 83, 84, 94), (77, 85, 88, 87), (85, 86, 89, 88), (87, 88, 83, 80), (88, 89, 84, 83), (78, 90, 93, 92), (90, 91, 94, 93), (92, 93, 89, 86), (93, 94, 84, 89), (95, 98, 101, 100), (98, 99, 102, 101), (100, 101, 113, 110), (101, 102, 103, 113), (96, 104, 107, 106), (104, 105, 108, 107), (106, 107, 102, 99), (107, 108, 103, 102), (97, 109, 112, 111), (109, 110, 113, 112), (111, 112, 108, 105), (112, 113, 103, 108), (114, 117, 120, 119), (117, 118, 121, 120), (119, 120, 132, 129), (120, 121, 122, 132), (115, 123, 126, 125), (123, 124, 127, 126), (125, 126, 121, 118), (126, 127, 122, 121), (116, 128, 131, 130), (128, 129, 132, 131), (130, 131, 127, 124), (131, 132, 122, 127), (133, 136, 139, 138), (136, 137, 140, 139), (138, 139, 151, 148), (139, 140, 141, 151), (134, 142, 145, 144), (142, 143, 146, 145), (144, 145, 140, 137), (145, 146, 141, 140), (135, 147, 150, 149), (147, 148, 151, 150), (149, 150, 146, 143), (150, 151, 141, 146), (38, 0, 5, 41), (41, 5, 15, 42), (42, 15, 14, 49), (49, 14, 2, 39), (1, 19, 24, 9), (9, 24, 34, 10), (10, 34, 33, 16), (16, 33, 21, 2), (20, 57, 62, 28), (28, 62, 72, 29), (29, 72, 71, 35), (35, 71, 59, 21), (58, 40, 54, 66), (66, 54, 48, 67), (67, 48, 47, 73), (73, 47, 39, 59), (114, 38, 43, 117), (117, 43, 53, 118), (118, 53, 52, 125), (125, 52, 40, 115), (57, 133, 138, 60), (60, 138, 148, 61), (61, 148, 147, 68), (68, 147, 135, 58), (134, 116, 130, 142), (142, 130, 124, 143), (143, 124, 123, 149), (149, 123, 115, 135), (76, 114, 119, 79), (79, 119, 129, 80), (80, 129, 128, 87), (87, 128, 116, 77), (133, 95, 100, 136), (136, 100, 110, 137), (137, 110, 109, 144), (144, 109, 97, 134), (96, 78, 92, 104), (104, 92, 86, 105), (105, 86, 85, 111), (111, 85, 77, 97), (0, 76, 81, 3), (3, 81, 91, 4), (4, 91, 90, 11), (11, 90, 78, 1), (95, 20, 30, 98), (98, 30, 23, 99), (99, 23, 22, 106), (106, 22, 19, 96), (153, 163, 166, 156), (156, 166, 165, 155), (155, 165, 164, 154), (154, 164, 162, 152), (168, 158, 161, 171), (171, 161, 160, 170), (170, 160, 159, 169), (169, 159, 157, 167), (163, 173, 176, 166), (166, 176, 175, 165), (165, 175, 174, 164), (164, 174, 172, 162), (178, 168, 171, 181), (181, 171, 170, 180), (180, 170, 169, 179), (179, 169, 167, 177), (173, 183, 186, 176), (176, 186, 185, 175), (175, 185, 184, 174), (174, 184, 182, 172), (188, 178, 181, 191), (191, 181, 180, 190), (190, 180, 179, 189), (189, 179, 177, 187), (183, 193, 196, 186), (186, 196, 195, 185), (185, 195, 194, 184), (184, 194, 192, 182), (198, 188, 191, 201), (201, 191, 190, 200), (200, 190, 189, 199), (199, 189, 187, 197), (193, 203, 206, 196), (196, 206, 205, 195), (195, 205, 204, 194), (194, 204, 202, 192), (208, 198, 201, 211), (211, 201, 200, 210), (210, 200, 199, 209), (209, 199, 197, 207), (203, 213, 216, 206), (206, 216, 215, 205), (205, 215, 214, 204), (204, 214, 212, 202), (218, 208, 211, 221), (221, 211, 210, 220), (220, 210, 209, 219), (219, 209, 207, 217), (213, 223, 226, 216), (216, 226, 225, 215), (215, 225, 224, 214), (214, 224, 222, 212), (228, 218, 221, 231), (231, 221, 220, 230), (230, 220, 219, 229), (229, 219, 217, 227), (223, 233, 236, 226), (226, 236, 235, 225), (225, 235, 234, 224), (224, 234, 232, 222), (238, 228, 231, 241), (241, 231, 230, 240), (240, 230, 229, 239), (239, 229, 227, 237), (233, 243, 246, 236), (236, 246, 245, 235), (235, 245, 244, 234), (234, 244, 242, 232), (248, 238, 241, 251), (251, 241, 240, 250), (250, 240, 239, 249), (249, 239, 237, 247), (243, 253, 256, 246), (246, 256, 255, 245), (245, 255, 254, 244), (244, 254, 252, 242), (258, 248, 251, 261), (261, 251, 250, 260), (260, 250, 249, 259), (259, 249, 247, 257), (253, 263, 266, 256), (256, 266, 265, 255), (255, 265, 264, 254), (254, 264, 262, 252), (268, 258, 261, 271), (271, 261, 260, 270), (270, 260, 259, 269), (269, 259, 257, 267), (263, 273, 276, 266), (266, 276, 275, 265), (265, 275, 274, 264), (264, 274, 272, 262), (278, 268, 271, 281), (281, 271, 270, 280), (280, 270, 269, 279), (279, 269, 267, 277), (273, 283, 286, 276), (276, 286, 285, 275), (275, 285, 284, 274), (274, 284, 282, 272), (288, 278, 281, 291), (291, 281, 280, 290), (290, 280, 279, 289), (289, 279, 277, 287), (283, 293, 296, 286), (286, 296, 295, 285), (285, 295, 294, 284), (284, 294, 292, 282), (298, 288, 291, 301), (301, 291, 290, 300), (300, 290, 289, 299), (299, 289, 287, 297), (293, 303, 306, 296), (296, 306, 305, 295), (295, 305, 304, 294), (294, 304, 302, 292), (308, 298, 301, 311), (311, 301, 300, 310), (310, 300, 299, 309), (309, 299, 297, 307), (303, 313, 316, 306), (306, 316, 315, 305), (305, 315, 314, 304), (304, 314, 312, 302), (318, 308, 311, 321), (321, 311, 310, 320), (320, 310, 309, 319), (319, 309, 307, 317), (313, 323, 326, 316), (316, 326, 325, 315), (315, 325, 324, 314), (314, 324, 322, 312), (328, 318, 321, 331), (331, 321, 320, 330), (330, 320, 319, 329), (329, 319, 317, 327), (323, 333, 336, 326), (326, 336, 335, 325), (325, 335, 334, 324), (324, 334, 332, 322), (338, 328, 331, 341), (341, 331, 330, 340), (340, 330, 329, 339), (339, 329, 327, 337), (333, 343, 346, 336), (336, 346, 345, 335), (335, 345, 344, 334), (334, 344, 342, 332), (348, 338, 341, 351), (351, 341, 340, 350), (350, 340, 339, 349), (349, 339, 337, 347), (343, 353, 356, 346), (346, 356, 355, 345), (345, 355, 354, 344), (344, 354, 352, 342), (358, 348, 351, 361), (361, 351, 350, 360), (360, 350, 349, 359), (359, 349, 347, 357), (353, 363, 366, 356), (356, 366, 365, 355), (355, 365, 364, 354), (354, 364, 362, 352), (368, 358, 361, 371), (371, 361, 360, 370), (370, 360, 359, 369), (369, 359, 357, 367), (363, 373, 376, 366), (366, 376, 375, 365), (365, 375, 374, 364), (364, 374, 372, 362), (378, 368, 371, 381), (381, 371, 370, 380), (380, 370, 369, 379), (379, 369, 367, 377), (373, 383, 386, 376), (376, 386, 385, 375), (375, 385, 384, 374), (374, 384, 382, 372), (388, 378, 381, 391), (391, 381, 380, 390), (390, 380, 379, 389), (389, 379, 377, 387), (383, 393, 396, 386), (386, 396, 395, 385), (385, 395, 394, 384), (384, 394, 392, 382), (398, 388, 391, 401), (401, 391, 390, 400), (400, 390, 389, 399), (399, 389, 387, 397), (393, 403, 406, 396), (396, 406, 405, 395), (395, 405, 404, 394), (394, 404, 402, 392), (408, 398, 401, 411), (411, 401, 400, 410), (410, 400, 399, 409), (409, 399, 397, 407), (403, 413, 416, 406), (406, 416, 415, 405), (405, 415, 414, 404), (404, 414, 412, 402), (418, 408, 411, 421), (421, 411, 410, 420), (420, 410, 409, 419), (419, 409, 407, 417), (413, 423, 426, 416), (416, 426, 425, 415), (415, 425, 424, 414), (414, 424, 422, 412), (428, 418, 421, 431), (431, 421, 420, 430), (430, 420, 419, 429), (429, 419, 417, 427), (423, 433, 436, 426), (426, 436, 435, 425), (425, 435, 434, 424), (424, 434, 432, 422), (438, 428, 431, 441), (441, 431, 430, 440), (440, 430, 429, 439), (439, 429, 427, 437), (433, 443, 446, 436), (436, 446, 445, 435), (435, 445, 444, 434), (434, 444, 442, 432), (448, 438, 441, 451), (451, 441, 440, 450), (450, 440, 439, 449), (449, 439, 437, 447), (443, 453, 456, 446), (446, 456, 455, 445), (445, 455, 454, 444), (444, 454, 452, 442), (458, 448, 451, 461), (461, 451, 450, 460), (460, 450, 449, 459), (459, 449, 447, 457), (453, 463, 466, 456), (456, 466, 465, 455), (455, 465, 464, 454), (454, 464, 462, 452), (468, 458, 461, 471), (471, 461, 460, 470), (470, 460, 459, 469), (469, 459, 457, 467), (463, 153, 156, 466), (466, 156, 155, 465), (465, 155, 154, 464), (464, 154, 152, 462), (158, 468, 471, 161), (161, 471, 470, 160), (160, 470, 469, 159), (159, 469, 467, 157), (38, 114, 76, 0)])
me_cube.polygons.foreach_set('use_smooth', [True] * 440)
_uv = me_cube.uv_layers.new(name='UVMap')
_uv.uv.foreach_set('vector', [0.3938, 0.7688, 0.6063, 0.7688, 0.6063, 0.9813, 0.3938, 0.9812, 0.3938, 0.5188, 0.6063, 0.5188, 0.6063, 0.7313, 0.3938, 0.7313, 0.75, 0.4301, 0.7851, 0.4266, 0.8189, 0.4164, 0.85, 0.3997, 0.8773, 0.3773, 0.8997, 0.35, 0.9164, 0.3189, 0.9266, 0.2851, 0.9301, 0.25, 0.9266, 0.2149, 0.9164, 0.1811, 0.8997, 0.15, 0.8773, 0.1227, 0.85, 0.1003, 0.8189, 0.08364, 0.7851, 0.07339, 0.75, 0.06993, 0.7149, 0.07339, 0.6811, 0.08364, 0.65, 0.1003, 0.6227, 0.1227, 0.6003, 0.15, 0.5836, 0.1811, 0.5734, 0.2149, 0.5699, 0.25, 0.5734, 0.2851, 0.5836, 0.3189, 0.6003, 0.35, 0.6227, 0.3773, 0.65, 0.3997, 0.6811, 0.4164, 0.7149, 0.4266, 0.6438, 0.5188, 0.8563, 0.5188, 0.8563, 0.7313, 0.6438, 0.7313, 0.3938, 0.01875, 0.6063, 0.01875, 0.6063, 0.2313, 0.3938, 0.2313, 0.3938, 0.2688, 0.6063, 0.2688, 0.6063, 0.4813, 0.3938, 0.4812, 0.03125, 0.5795, 0.03125, 0.9205, 0.0, 0.9205, 0.0, 0.5795, 0.9375, 0.5795, 0.9375, 0.9205, 0.9062, 0.9205, 0.9062, 0.5795, 0.9062, 0.5795, 0.9062, 0.9205, 0.875, 0.9205, 0.875, 0.5795, 0.875, 0.5795, 0.875, 0.9205, 0.8438, 0.9205, 0.8438, 0.5795, 0.8437, 0.5795, 0.8438, 0.9205, 0.8125, 0.9205, 0.8125, 0.5795, 0.8125, 0.5795, 0.8125, 0.9205, 0.7812, 0.9205, 0.7812, 0.5795, 0.7812, 0.5795, 0.7812, 0.9205, 0.75, 0.9205, 0.75, 0.5795, 0.75, 0.5795, 0.75, 0.9205, 0.7188, 0.9205, 0.7188, 0.5795, 0.7188, 0.5795, 0.7188, 0.9205, 0.6875, 0.9205, 0.6875, 0.5795, 0.6875, 0.5795, 0.6875, 0.9205, 0.6562, 0.9205, 0.6562, 0.5795, 0.6562, 0.5795, 0.6562, 0.9205, 0.625, 0.9205, 0.625, 0.5795, 0.625, 0.5795, 0.625, 0.9205, 0.5938, 0.9205, 0.5938, 0.5795, 0.5938, 0.5795, 0.5938, 0.9205, 0.5625, 0.9205, 0.5625, 0.5795, 0.5625, 0.5795, 0.5625, 0.9205, 0.5312, 0.9205, 0.5312, 0.5795, 0.5312, 0.5795, 0.5312, 0.9205, 0.5, 0.9205, 0.5, 0.5795, 0.5, 0.5795, 0.5, 0.9205, 0.4688, 0.9205, 0.4688, 0.5795, 0.4687, 0.5795, 0.4688, 0.9205, 0.4375, 0.9205, 0.4375, 0.5795, 0.4375, 0.5795, 0.4375, 0.9205, 0.4062, 0.9205, 0.4062, 0.5795, 0.4062, 0.5795, 0.4062, 0.9205, 0.375, 0.9205, 0.375, 0.5795, 0.375, 0.5795, 0.375, 0.9205, 0.3438, 0.9205, 0.3438, 0.5795, 0.3438, 0.5795, 0.3438, 0.9205, 0.3125, 0.9205, 0.3125, 0.5795, 0.3125, 0.5795, 0.3125, 0.9205, 0.2812, 0.9205, 0.2812, 0.5795, 0.2812, 0.5795, 0.2812, 0.9205, 0.25, 0.9205, 0.25, 0.5795, 0.25, 0.5795, 0.25, 0.9205, 0.2188, 0.9205, 0.2188, 0.5795, 0.2188, 0.5795, 0.2188, 0.9205, 0.1875, 0.9205, 0.1875, 0.5795, 0.1875, 0.5795, 0.1875, 0.9205, 0.1562, 0.9205, 0.1562, 0.5795, 0.1562, 0.5795, 0.1562, 0.9205, 0.125, 0.9205, 0.125, 0.5795, 0.125, 0.5795, 0.125, 0.9205, 0.09375, 0.9205, 0.09375, 0.5795, 0.09375, 0.5795, 0.09375, 0.9205, 0.0625, 0.9205, 0.0625, 0.5795, 0.0625, 0.5795, 0.0625, 0.9205, 0.03125, 0.9205, 0.03125, 0.5795, 0.9688, 0.5795, 0.9688, 0.9205, 0.9375, 0.9205, 0.9375, 0.5795, 0.2851, 0.4266, 0.25, 0.4301, 0.2149, 0.4266, 0.1811, 0.4164, 0.15, 0.3997, 0.1227, 0.3773, 0.1003, 0.35, 0.08364, 0.3189, 0.07339, 0.2851, 0.06993, 0.25, 0.07339, 0.2149, 0.08364, 0.1811, 0.1003, 0.15, 0.1227, 0.1227, 0.15, 0.1003, 0.1811, 0.08364, 0.2149, 0.07339, 0.25, 0.06993, 0.2851, 0.07339, 0.3189, 0.08364, 0.35, 0.1003, 0.3773, 0.1227, 0.3997, 0.15, 0.4164, 0.1811, 0.4266, 0.2149, 0.4301, 0.25, 0.4266, 0.2851, 0.4164, 0.3189, 0.3997, 0.35, 0.3773, 0.3773, 0.35, 0.3997, 0.3189, 0.4164, 1.0, 0.5795, 1.0, 0.9205, 0.9688, 0.9205, 0.9688, 0.5795, 0.1438, 0.7313, 0.1437, 0.7384, 0.1364, 0.7386, 0.1366, 0.7312, 0.1437, 0.7384, 0.1437, 0.75, 0.1368, 0.75, 0.1364, 0.7386, 0.1366, 0.7312, 0.1364, 0.7386, 0.125, 0.7382, 0.125, 0.7313, 0.1364, 0.7386, 0.1368, 0.75, 0.1329, 0.75, 0.125, 0.7382, 0.3938, 0.9812, 0.3938, 0.9884, 0.3864, 0.9886, 0.3866, 0.9812, 0.3938, 0.9884, 0.3938, 1.0, 0.3868, 1.0, 0.3864, 0.9886, 0.3866, 0.9812, 0.3864, 0.9886, 0.375, 0.9882, 0.375, 0.9812, 0.3864, 0.9886, 0.3868, 1.0, 0.3829, 1.0, 0.375, 0.9882, 0.3938, 0.01875, 0.3866, 0.01875, 0.3864, 0.01139, 0.3938, 0.01157, 0.3866, 0.01875, 0.375, 0.01875, 0.375, 0.01177, 0.3864, 0.01139, 0.3938, 0.01157, 0.3864, 0.01139, 0.3868, 0.0, 0.3938, 0.0, 0.3864, 0.01139, 0.375, 0.01177, 0.375, 0.007925, 0.3868, 0.0, 0.6063, 0.9813, 0.6134, 0.9812, 0.6136, 0.9886, 0.6062, 0.9884, 0.6134, 0.9812, 0.625, 0.9812, 0.625, 0.9882, 0.6136, 0.9886, 0.6062, 0.9884, 0.6136, 0.9886, 0.6132, 1.0, 0.6063, 1.0, 0.6136, 0.9886, 0.625, 0.9882, 0.625, 0.9921, 0.6132, 1.0, 0.8563, 0.7313, 0.8634, 0.7312, 0.8636, 0.7386, 0.8562, 0.7384, 0.8634, 0.7312, 0.875, 0.7313, 0.875, 0.7382, 0.8636, 0.7386, 0.8562, 0.7384, 0.8636, 0.7386, 0.8632, 0.75, 0.8562, 0.75, 0.8636, 0.7386, 0.875, 0.7382, 0.875, 0.7421, 0.8632, 0.75, 0.6063, 0.01875, 0.6062, 0.01157, 0.6136, 0.01139, 0.6134, 0.01875, 0.6062, 0.01157, 0.6063, 0.0, 0.6132, 0.0, 0.6136, 0.01139, 0.6134, 0.01875, 0.6136, 0.01139, 0.625, 0.01177, 0.625, 0.01875, 0.6136, 0.01139, 0.6132, 0.0, 0.6171, 0.0, 0.625, 0.01177, 0.1437, 0.5188, 0.1366, 0.5187, 0.1364, 0.5114, 0.1437, 0.5116, 0.1366, 0.5187, 0.125, 0.5188, 0.125, 0.5118, 0.1364, 0.5114, 0.1437, 0.5116, 0.1364, 0.5114, 0.1368, 0.5, 0.1437, 0.5, 0.1364, 0.5114, 0.125, 0.5118, 0.125, 0.5079, 0.1368, 0.5, 0.3938, 0.2313, 0.3938, 0.2384, 0.3864, 0.2386, 0.3866, 0.2312, 0.3938, 0.2384, 0.3938, 0.25, 0.3868, 0.25, 0.3864, 0.2386, 0.3866, 0.2312, 0.3864, 0.2386, 0.375, 0.2382, 0.375, 0.2313, 0.3864, 0.2386, 0.3868, 0.25, 0.3829, 0.25, 0.375, 0.2382, 0.3938, 0.2688, 0.3866, 0.2687, 0.3864, 0.2614, 0.3938, 0.2616, 0.3866, 0.2687, 0.375, 0.2688, 0.375, 0.2618, 0.3864, 0.2614, 0.3938, 0.2616, 0.3864, 0.2614, 0.3868, 0.25, 0.3937, 0.25, 0.3864, 0.2614, 0.375, 0.2618, 0.375, 0.2579, 0.3868, 0.25, 0.8563, 0.5188, 0.8562, 0.5116, 0.8636, 0.5114, 0.8634, 0.5188, 0.8562, 0.5116, 0.8562, 0.5, 0.8632, 0.5, 0.8636, 0.5114, 0.8634, 0.5188, 0.8636, 0.5114, 0.875, 0.5118, 0.875, 0.5188, 0.8636, 0.5114, 0.8632, 0.5, 0.8671, 0.5, 0.875, 0.5118, 0.6063, 0.2688, 0.6062, 0.2616, 0.6136, 0.2614, 0.6134, 0.2688, 0.6062, 0.2616, 0.6063, 0.25, 0.6132, 0.25, 0.6136, 0.2614, 0.6134, 0.2688, 0.6136, 0.2614, 0.625, 0.2618, 0.625, 0.2688, 0.6136, 0.2614, 0.6132, 0.25, 0.6171, 0.25, 0.625, 0.2618, 0.6063, 0.2313, 0.6134, 0.2313, 0.6136, 0.2386, 0.6062, 0.2384, 0.6134, 0.2313, 0.625, 0.2313, 0.625, 0.2382, 0.6136, 0.2386, 0.6062, 0.2384, 0.6136, 0.2386, 0.6132, 0.25, 0.6063, 0.25, 0.6136, 0.2386, 0.625, 0.2382, 0.625, 0.2421, 0.6132, 0.25, 0.3563, 0.7313, 0.3634, 0.7312, 0.3636, 0.7386, 0.3563, 0.7384, 0.3634, 0.7312, 0.375, 0.7313, 0.375, 0.7382, 0.3636, 0.7386, 0.3563, 0.7384, 0.3636, 0.7386, 0.3632, 0.75, 0.3563, 0.75, 0.3636, 0.7386, 0.375, 0.7382, 0.3776, 0.75, 0.3632, 0.75, 0.3938, 0.7313, 0.3938, 0.7384, 0.3864, 0.7386, 0.3866, 0.7312, 0.3938, 0.7384, 0.3938, 0.75, 0.3868, 0.75, 0.3864, 0.7386, 0.3866, 0.7312, 0.3864, 0.7386, 0.375, 0.7382, 0.375, 0.7313, 0.3864, 0.7386, 0.3868, 0.75, 0.3776, 0.75, 0.375, 0.7382, 0.3938, 0.7688, 0.3866, 0.7687, 0.3864, 0.7614, 0.3938, 0.7616, 0.3866, 0.7687, 0.375, 0.7688, 0.375, 0.7618, 0.3864, 0.7614, 0.3938, 0.7616, 0.3864, 0.7614, 0.3868, 0.75, 0.3937, 0.75, 0.3864, 0.7614, 0.375, 0.7618, 0.3776, 0.75, 0.3868, 0.75, 0.6438, 0.7313, 0.6438, 0.7384, 0.6364, 0.7386, 0.6366, 0.7312, 0.6438, 0.7384, 0.6438, 0.75, 0.6368, 0.75, 0.6364, 0.7386, 0.6366, 0.7312, 0.6364, 0.7386, 0.625, 0.7382, 0.625, 0.7313, 0.6364, 0.7386, 0.6368, 0.75, 0.625, 0.7474, 0.625, 0.7382, 0.6063, 0.7688, 0.6062, 0.7616, 0.6136, 0.7614, 0.6134, 0.7688, 0.6062, 0.7616, 0.6063, 0.75, 0.6132, 0.75, 0.6136, 0.7614, 0.6134, 0.7688, 0.6136, 0.7614, 0.625, 0.7618, 0.625, 0.7688, 0.6136, 0.7614, 0.6132, 0.75, 0.625, 0.7474, 0.625, 0.7618, 0.6063, 0.7313, 0.6134, 0.7312, 0.6136, 0.7386, 0.6062, 0.7384, 0.6134, 0.7312, 0.625, 0.7313, 0.625, 0.7382, 0.6136, 0.7386, 0.6062, 0.7384, 0.6136, 0.7386, 0.6132, 0.75, 0.6063, 0.75, 0.6136, 0.7386, 0.625, 0.7382, 0.625, 0.7474, 0.6132, 0.75, 0.3563, 0.5188, 0.3562, 0.5116, 0.3636, 0.5114, 0.3634, 0.5188, 0.3562, 0.5116, 0.3563, 0.5, 0.3632, 0.5, 0.3636, 0.5114, 0.3634, 0.5188, 0.3636, 0.5114, 0.375, 0.5118, 0.375, 0.5188, 0.3636, 0.5114, 0.3632, 0.5, 0.375, 0.5026, 0.375, 0.5118, 0.3938, 0.4812, 0.3938, 0.4884, 0.3864, 0.4886, 0.3866, 0.4812, 0.3938, 0.4884, 0.3938, 0.5, 0.3868, 0.5, 0.3864, 0.4886, 0.3866, 0.4812, 0.3864, 0.4886, 0.375, 0.4882, 0.375, 0.4812, 0.3864, 0.4886, 0.3868, 0.5, 0.375, 0.5026, 0.375, 0.4882, 0.3938, 0.5188, 0.3866, 0.5187, 0.3864, 0.5114, 0.3938, 0.5116, 0.3866, 0.5187, 0.375, 0.5188, 0.375, 0.5118, 0.3864, 0.5114, 0.3938, 0.5116, 0.3864, 0.5114, 0.3868, 0.5, 0.3937, 0.5, 0.3864, 0.5114, 0.375, 0.5118, 0.375, 0.5026, 0.3868, 0.5, 0.6438, 0.5188, 0.6366, 0.5187, 0.6364, 0.5114, 0.6438, 0.5116, 0.6366, 0.5187, 0.625, 0.5188, 0.625, 0.5118, 0.6364, 0.5114, 0.6438, 0.5116, 0.6364, 0.5114, 0.6368, 0.5, 0.6438, 0.5, 0.6364, 0.5114, 0.625, 0.5118, 0.6224, 0.5, 0.6368, 0.5, 0.6063, 0.5188, 0.6062, 0.5116, 0.6136, 0.5114, 0.6134, 0.5188, 0.6062, 0.5116, 0.6063, 0.5, 0.6132, 0.5, 0.6136, 0.5114, 0.6134, 0.5188, 0.6136, 0.5114, 0.625, 0.5118, 0.625, 0.5188, 0.6136, 0.5114, 0.6132, 0.5, 0.6224, 0.5, 0.625, 0.5118, 0.6063, 0.4813, 0.6134, 0.4812, 0.6136, 0.4886, 0.6062, 0.4884, 0.6134, 0.4812, 0.625, 0.4812, 0.625, 0.4882, 0.6136, 0.4886, 0.6062, 0.4884, 0.6136, 0.4886, 0.6132, 0.5, 0.6063, 0.5, 0.6136, 0.4886, 0.625, 0.4882, 0.6224, 0.5, 0.6132, 0.5, 0.1437, 0.5188, 0.1438, 0.7313, 0.1366, 0.7312, 0.1366, 0.5187, 0.1366, 0.5187, 0.1366, 0.7312, 0.125, 0.7313, 0.125, 0.5188, 0.375, 0.2313, 0.375, 0.01875, 0.3866, 0.01875, 0.3866, 0.2312, 0.3866, 0.2312, 0.3866, 0.01875, 0.3938, 0.01875, 0.3938, 0.2313, 0.3938, 0.9812, 0.6063, 0.9813, 0.6062, 0.9884, 0.3938, 0.9884, 0.3938, 0.9884, 0.6062, 0.9884, 0.6063, 1.0, 0.3938, 1.0, 0.3938, 0.0, 0.6063, 0.0, 0.6062, 0.01157, 0.3938, 0.01157, 0.3938, 0.01157, 0.6062, 0.01157, 0.6063, 0.01875, 0.3938, 0.01875, 0.8563, 0.7313, 0.8563, 0.5188, 0.8634, 0.5188, 0.8634, 0.7312, 0.8634, 0.7312, 0.8634, 0.5188, 0.875, 0.5188, 0.875, 0.7313, 0.625, 0.01875, 0.625, 0.2313, 0.6134, 0.2313, 0.6134, 0.01875, 0.6134, 0.01875, 0.6134, 0.2313, 0.6063, 0.2313, 0.6063, 0.01875, 0.6063, 0.2688, 0.3938, 0.2688, 0.3938, 0.2616, 0.6062, 0.2616, 0.6062, 0.2616, 0.3938, 0.2616, 0.3938, 0.25, 0.6063, 0.25, 0.6063, 0.25, 0.3938, 0.25, 0.3938, 0.2384, 0.6062, 0.2384, 0.6062, 0.2384, 0.3938, 0.2384, 0.3938, 0.2313, 0.6063, 0.2313, 0.3563, 0.5188, 0.1437, 0.5188, 0.1437, 0.5116, 0.3562, 0.5116, 0.3562, 0.5116, 0.1437, 0.5116, 0.1437, 0.5, 0.3563, 0.5, 0.375, 0.4812, 0.375, 0.2688, 0.3866, 0.2687, 0.3866, 0.4812, 0.3866, 0.4812, 0.3866, 0.2687, 0.3938, 0.2688, 0.3938, 0.4812, 0.8563, 0.5188, 0.6438, 0.5188, 0.6438, 0.5116, 0.8562, 0.5116, 0.8562, 0.5116, 0.6438, 0.5116, 0.6438, 0.5, 0.8562, 0.5, 0.625, 0.2688, 0.625, 0.4812, 0.6134, 0.4812, 0.6134, 0.2688, 0.6134, 0.2688, 0.6134, 0.4812, 0.6063, 0.4813, 0.6063, 0.2688, 0.6063, 0.5188, 0.3938, 0.5188, 0.3938, 0.5116, 0.6062, 0.5116, 0.6062, 0.5116, 0.3938, 0.5116, 0.3938, 0.5, 0.6063, 0.5, 0.6063, 0.5, 0.3938, 0.5, 0.3938, 0.4884, 0.6062, 0.4884, 0.6062, 0.4884, 0.3938, 0.4884, 0.3938, 0.4812, 0.6063, 0.4813, 0.3563, 0.7313, 0.3563, 0.5188, 0.3634, 0.5188, 0.3634, 0.7312, 0.3634, 0.7312, 0.3634, 0.5188, 0.375, 0.5188, 0.375, 0.7313, 0.375, 0.7313, 0.375, 0.5188, 0.3866, 0.5187, 0.3866, 0.7312, 0.3866, 0.7312, 0.3866, 0.5187, 0.3938, 0.5188, 0.3938, 0.7313, 0.6438, 0.5188, 0.6438, 0.7313, 0.6366, 0.7312, 0.6366, 0.5187, 0.6366, 0.5187, 0.6366, 0.7312, 0.625, 0.7313, 0.625, 0.5188, 0.625, 0.5188, 0.625, 0.7313, 0.6134, 0.7312, 0.6134, 0.5188, 0.6134, 0.5188, 0.6134, 0.7312, 0.6063, 0.7313, 0.6063, 0.5188, 0.6063, 0.7688, 0.3938, 0.7688, 0.3938, 0.7616, 0.6062, 0.7616, 0.6062, 0.7616, 0.3938, 0.7616, 0.3938, 0.75, 0.6063, 0.75, 0.6063, 0.75, 0.3938, 0.75, 0.3938, 0.7384, 0.6062, 0.7384, 0.6062, 0.7384, 0.3938, 0.7384, 0.3938, 0.7313, 0.6063, 0.7313, 0.1438, 0.7313, 0.3563, 0.7313, 0.3563, 0.7384, 0.1437, 0.7384, 0.1437, 0.7384, 0.3563, 0.7384, 0.3563, 0.75, 0.1437, 0.75, 0.375, 0.9812, 0.375, 0.7688, 0.3866, 0.7687, 0.3866, 0.9812, 0.3866, 0.9812, 0.3866, 0.7687, 0.3938, 0.7688, 0.3938, 0.9812, 0.6438, 0.7313, 0.8563, 0.7313, 0.8562, 0.7384, 0.6438, 0.7384, 0.6438, 0.7384, 0.8562, 0.7384, 0.8562, 0.75, 0.6438, 0.75, 0.625, 0.7688, 0.625, 0.9812, 0.6134, 0.9812, 0.6134, 0.7688, 0.6134, 0.7688, 0.6134, 0.9812, 0.6063, 0.9813, 0.6063, 0.7688, 1.0, 0.5795, 0.9688, 0.5795, 0.969, 0.5491, 0.9997, 0.5491, 0.9997, 0.5491, 0.969, 0.5491, 0.9699, 0.5, 0.9989, 0.5, 0.7517, 0.4898, 0.7951, 0.4856, 0.7896, 0.4491, 0.75, 0.453, 0.75, 0.453, 0.7896, 0.4491, 0.7851, 0.4266, 0.75, 0.4301, 0.9688, 0.9205, 1.0, 0.9205, 0.9997, 0.9509, 0.969, 0.9509, 0.969, 0.9509, 0.9997, 0.9509, 0.9989, 1.0, 0.9699, 1.0, 0.2951, 0.4856, 0.2517, 0.4898, 0.25, 0.453, 0.2896, 0.4491, 0.2896, 0.4491, 0.25, 0.453, 0.25, 0.4301, 0.2851, 0.4266, 0.9688, 0.5795, 0.9375, 0.5795, 0.9378, 0.5491, 0.9685, 0.5491, 0.9685, 0.5491, 0.9378, 0.5491, 0.9386, 0.5, 0.9676, 0.5, 0.7985, 0.4849, 0.8402, 0.4722, 0.8277, 0.4375, 0.7896, 0.4491, 0.7896, 0.4491, 0.8277, 0.4375, 0.8189, 0.4164, 0.7851, 0.4266, 0.9375, 0.9205, 0.9688, 0.9205, 0.9685, 0.9509, 0.9378, 0.9509, 0.9378, 0.9509, 0.9685, 0.9509, 0.9676, 1.0, 0.9386, 1.0, 0.3402, 0.4722, 0.2985, 0.4849, 0.2896, 0.4491, 0.3277, 0.4375, 0.3277, 0.4375, 0.2896, 0.4491, 0.2851, 0.4266, 0.3189, 0.4164, 0.9375, 0.5795, 0.9062, 0.5795, 0.9065, 0.5491, 0.9372, 0.5491, 0.9372, 0.5491, 0.9065, 0.5491, 0.9074, 0.5, 0.9364, 0.5, 0.8434, 0.4709, 0.8818, 0.4504, 0.8628, 0.4188, 0.8277, 0.4375, 0.8277, 0.4375, 0.8628, 0.4188, 0.85, 0.3997, 0.8189, 0.4164, 0.9062, 0.9205, 0.9375, 0.9205, 0.9372, 0.9509, 0.9065, 0.9509, 0.9065, 0.9509, 0.9372, 0.9509, 0.9364, 1.0, 0.9074, 1.0, 0.3818, 0.4504, 0.3434, 0.4709, 0.3277, 0.4375, 0.3628, 0.4188, 0.3628, 0.4188, 0.3277, 0.4375, 0.3189, 0.4164, 0.35, 0.3997, 0.9062, 0.5795, 0.875, 0.5795, 0.8753, 0.5491, 0.906, 0.5491, 0.906, 0.5491, 0.8753, 0.5491, 0.8761, 0.5, 0.9051, 0.5, 0.8847, 0.4485, 0.9184, 0.4208, 0.8935, 0.3935, 0.8628, 0.4188, 0.8628, 0.4188, 0.8935, 0.3935, 0.8773, 0.3773, 0.85, 0.3997, 0.875, 0.9205, 0.9062, 0.9205, 0.906, 0.9509, 0.8753, 0.9509, 0.8753, 0.9509, 0.906, 0.9509, 0.9051, 1.0, 0.8761, 1.0, 0.4184, 0.4208, 0.3847, 0.4485, 0.3628, 0.4188, 0.3935, 0.3935, 0.3935, 0.3935, 0.3628, 0.4188, 0.35, 0.3997, 0.3773, 0.3773, 0.875, 0.5795, 0.8438, 0.5795, 0.844, 0.5491, 0.8747, 0.5491, 0.8747, 0.5491, 0.844, 0.5491, 0.8449, 0.5, 0.8739, 0.5, 0.9208, 0.4184, 0.9485, 0.3847, 0.9188, 0.3628, 0.8935, 0.3935, 0.8935, 0.3935, 0.9188, 0.3628, 0.8997, 0.35, 0.8773, 0.3773, 0.8438, 0.9205, 0.875, 0.9205, 0.8747, 0.9509, 0.844, 0.9509, 0.844, 0.9509, 0.8747, 0.9509, 0.8739, 1.0, 0.8449, 1.0, 0.4485, 0.3847, 0.4208, 0.4184, 0.3935, 0.3935, 0.4188, 0.3628, 0.4188, 0.3628, 0.3935, 0.3935, 0.3773, 0.3773, 0.3997, 0.35, 0.8437, 0.5795, 0.8125, 0.5795, 0.8128, 0.5491, 0.8435, 0.5491, 0.8435, 0.5491, 0.8128, 0.5491, 0.8136, 0.5, 0.8426, 0.5, 0.9504, 0.3818, 0.9709, 0.3434, 0.9375, 0.3277, 0.9188, 0.3628, 0.9188, 0.3628, 0.9375, 0.3277, 0.9164, 0.3189, 0.8997, 0.35, 0.8125, 0.9205, 0.8438, 0.9205, 0.8435, 0.9509, 0.8128, 0.9509, 0.8128, 0.9509, 0.8435, 0.9509, 0.8426, 1.0, 0.8136, 1.0, 0.4709, 0.3434, 0.4504, 0.3818, 0.4188, 0.3628, 0.4375, 0.3277, 0.4375, 0.3277, 0.4188, 0.3628, 0.3997, 0.35, 0.4164, 0.3189, 0.8125, 0.5795, 0.7812, 0.5795, 0.7815, 0.5491, 0.8122, 0.5491, 0.8122, 0.5491, 0.7815, 0.5491, 0.7824, 0.5, 0.8114, 0.5, 0.9722, 0.3402, 0.9849, 0.2985, 0.9491, 0.2896, 0.9375, 0.3277, 0.9375, 0.3277, 0.9491, 0.2896, 0.9266, 0.2851, 0.9164, 0.3189, 0.7812, 0.9205, 0.8125, 0.9205, 0.8122, 0.9509, 0.7815, 0.9509, 0.7815, 0.9509, 0.8122, 0.9509, 0.8114, 1.0, 0.7824, 1.0, 0.4849, 0.2985, 0.4722, 0.3402, 0.4375, 0.3277, 0.4491, 0.2896, 0.4491, 0.2896, 0.4375, 0.3277, 0.4164, 0.3189, 0.4266, 0.2851, 0.7812, 0.5795, 0.75, 0.5795, 0.7503, 0.5491, 0.781, 0.5491, 0.781, 0.5491, 0.7503, 0.5491, 0.7511, 0.5, 0.7801, 0.5, 0.9856, 0.2951, 0.9898, 0.2517, 0.953, 0.25, 0.9491, 0.2896, 0.9491, 0.2896, 0.953, 0.25, 0.9301, 0.25, 0.9266, 0.2851, 0.75, 0.9205, 0.7812, 0.9205, 0.781, 0.9509, 0.7503, 0.9509, 0.7503, 0.9509, 0.781, 0.9509, 0.7801, 1.0, 0.7511, 1.0, 0.4898, 0.2517, 0.4856, 0.2951, 0.4491, 0.2896, 0.453, 0.25, 0.453, 0.25, 0.4491, 0.2896, 0.4266, 0.2851, 0.4301, 0.25, 0.75, 0.5795, 0.7188, 0.5795, 0.719, 0.5491, 0.7497, 0.5491, 0.7497, 0.5491, 0.719, 0.5491, 0.7199, 0.5, 0.7489, 0.5, 0.9898, 0.2483, 0.9856, 0.2049, 0.9491, 0.2104, 0.953, 0.25, 0.953, 0.25, 0.9491, 0.2104, 0.9266, 0.2149, 0.9301, 0.25, 0.7188, 0.9205, 0.75, 0.9205, 0.7497, 0.9509, 0.719, 0.9509, 0.719, 0.9509, 0.7497, 0.9509, 0.7489, 1.0, 0.7199, 1.0, 0.4856, 0.2049, 0.4898, 0.2483, 0.453, 0.25, 0.4491, 0.2104, 0.4491, 0.2104, 0.453, 0.25, 0.4301, 0.25, 0.4266, 0.2149, 0.7188, 0.5795, 0.6875, 0.5795, 0.6878, 0.5491, 0.7185, 0.5491, 0.7185, 0.5491, 0.6878, 0.5491, 0.6886, 0.5, 0.7176, 0.5, 0.9849, 0.2015, 0.9722, 0.1598, 0.9375, 0.1723, 0.9491, 0.2104, 0.9491, 0.2104, 0.9375, 0.1723, 0.9164, 0.1811, 0.9266, 0.2149, 0.6875, 0.9205, 0.7188, 0.9205, 0.7185, 0.9509, 0.6878, 0.9509, 0.6878, 0.9509, 0.7185, 0.9509, 0.7176, 1.0, 0.6886, 1.0, 0.4722, 0.1598, 0.4849, 0.2015, 0.4491, 0.2104, 0.4375, 0.1723, 0.4375, 0.1723, 0.4491, 0.2104, 0.4266, 0.2149, 0.4164, 0.1811, 0.6875, 0.5795, 0.6562, 0.5795, 0.6565, 0.5491, 0.6872, 0.5491, 0.6872, 0.5491, 0.6565, 0.5491, 0.6574, 0.5, 0.6864, 0.5, 0.9709, 0.1566, 0.9504, 0.1182, 0.9188, 0.1372, 0.9375, 0.1723, 0.9375, 0.1723, 0.9188, 0.1372, 0.8997, 0.15, 0.9164, 0.1811, 0.6562, 0.9205, 0.6875, 0.9205, 0.6872, 0.9509, 0.6565, 0.9509, 0.6565, 0.9509, 0.6872, 0.9509, 0.6864, 1.0, 0.6574, 1.0, 0.4504, 0.1182, 0.4709, 0.1566, 0.4375, 0.1723, 0.4188, 0.1372, 0.4188, 0.1372, 0.4375, 0.1723, 0.4164, 0.1811, 0.3997, 0.15, 0.6562, 0.5795, 0.625, 0.5795, 0.6253, 0.5491, 0.656, 0.5491, 0.656, 0.5491, 0.6253, 0.5491, 0.6261, 0.5, 0.6551, 0.5, 0.9485, 0.1153, 0.9208, 0.08162, 0.8935, 0.1065, 0.9188, 0.1372, 0.9188, 0.1372, 0.8935, 0.1065, 0.8773, 0.1227, 0.8997, 0.15, 0.625, 0.9205, 0.6562, 0.9205, 0.656, 0.9509, 0.6253, 0.9509, 0.6253, 0.9509, 0.656, 0.9509, 0.6551, 1.0, 0.6261, 1.0, 0.4208, 0.08162, 0.4485, 0.1153, 0.4188, 0.1372, 0.3935, 0.1065, 0.3935, 0.1065, 0.4188, 0.1372, 0.3997, 0.15, 0.3773, 0.1227, 0.625, 0.5795, 0.5938, 0.5795, 0.594, 0.5491, 0.6247, 0.5491, 0.6247, 0.5491, 0.594, 0.5491, 0.5949, 0.5, 0.6239, 0.5, 0.9184, 0.0792, 0.8847, 0.05154, 0.8628, 0.08121, 0.8935, 0.1065, 0.8935, 0.1065, 0.8628, 0.08121, 0.85, 0.1003, 0.8773, 0.1227, 0.5938, 0.9205, 0.625, 0.9205, 0.6247, 0.9509, 0.594, 0.9509, 0.594, 0.9509, 0.6247, 0.9509, 0.6239, 1.0, 0.5949, 1.0, 0.3847, 0.05154, 0.4184, 0.0792, 0.3935, 0.1065, 0.3628, 0.08121, 0.3628, 0.08121, 0.3935, 0.1065, 0.3773, 0.1227, 0.35, 0.1003, 0.5938, 0.5795, 0.5625, 0.5795, 0.5628, 0.5491, 0.5935, 0.5491, 0.5935, 0.5491, 0.5628, 0.5491, 0.5636, 0.5, 0.5926, 0.5, 0.8818, 0.04964, 0.8434, 0.02908, 0.8277, 0.06245, 0.8628, 0.08121, 0.8628, 0.08121, 0.8277, 0.06245, 0.8189, 0.08364, 0.85, 0.1003, 0.5625, 0.9205, 0.5938, 0.9205, 0.5935, 0.9509, 0.5628, 0.9509, 0.5628, 0.9509, 0.5935, 0.9509, 0.5926, 1.0, 0.5636, 1.0, 0.3434, 0.02908, 0.3818, 0.04964, 0.3628, 0.08121, 0.3277, 0.06245, 0.3277, 0.06245, 0.3628, 0.08121, 0.35, 0.1003, 0.3189, 0.08364, 0.5625, 0.5795, 0.5312, 0.5795, 0.5315, 0.5491, 0.5622, 0.5491, 0.5622, 0.5491, 0.5315, 0.5491, 0.5324, 0.5, 0.5614, 0.5, 0.8402, 0.02777, 0.7985, 0.01511, 0.7896, 0.0509, 0.8277, 0.06245, 0.8277, 0.06245, 0.7896, 0.0509, 0.7851, 0.07339, 0.8189, 0.08364, 0.5312, 0.9205, 0.5625, 0.9205, 0.5622, 0.9509, 0.5315, 0.9509, 0.5315, 0.9509, 0.5622, 0.9509, 0.5614, 1.0, 0.5324, 1.0, 0.2985, 0.01511, 0.3402, 0.02777, 0.3277, 0.06245, 0.2896, 0.0509, 0.2896, 0.0509, 0.3277, 0.06245, 0.3189, 0.08364, 0.2851, 0.07339, 0.5312, 0.5795, 0.5, 0.5795, 0.5003, 0.5491, 0.531, 0.5491, 0.531, 0.5491, 0.5003, 0.5491, 0.5011, 0.5, 0.5301, 0.5, 0.7951, 0.01444, 0.7517, 0.01017, 0.75, 0.047, 0.7896, 0.0509, 0.7896, 0.0509, 0.75, 0.047, 0.75, 0.06993, 0.7851, 0.07339, 0.5, 0.9205, 0.5312, 0.9205, 0.531, 0.9509, 0.5003, 0.9509, 0.5003, 0.9509, 0.531, 0.9509, 0.5301, 1.0, 0.5011, 1.0, 0.2517, 0.01017, 0.2951, 0.01444, 0.2896, 0.0509, 0.25, 0.047, 0.25, 0.047, 0.2896, 0.0509, 0.2851, 0.07339, 0.25, 0.06993, 0.5, 0.5795, 0.4688, 0.5795, 0.469, 0.5491, 0.4997, 0.5491, 0.4997, 0.5491, 0.469, 0.5491, 0.4699, 0.5, 0.4989, 0.5, 0.7483, 0.01017, 0.7049, 0.01444, 0.7104, 0.0509, 0.75, 0.047, 0.75, 0.047, 0.7104, 0.0509, 0.7149, 0.07339, 0.75, 0.06993, 0.4688, 0.9205, 0.5, 0.9205, 0.4997, 0.9509, 0.469, 0.9509, 0.469, 0.9509, 0.4997, 0.9509, 0.4989, 1.0, 0.4699, 1.0, 0.2049, 0.01444, 0.2483, 0.01017, 0.25, 0.047, 0.2104, 0.0509, 0.2104, 0.0509, 0.25, 0.047, 0.25, 0.06993, 0.2149, 0.07339, 0.4687, 0.5795, 0.4375, 0.5795, 0.4378, 0.5491, 0.4685, 0.5491, 0.4685, 0.5491, 0.4378, 0.5491, 0.4386, 0.5, 0.4676, 0.5, 0.7015, 0.01511, 0.6598, 0.02777, 0.6723, 0.06245, 0.7104, 0.0509, 0.7104, 0.0509, 0.6723, 0.06245, 0.6811, 0.08364, 0.7149, 0.07339, 0.4375, 0.9205, 0.4688, 0.9205, 0.4685, 0.9509, 0.4378, 0.9509, 0.4378, 0.9509, 0.4685, 0.9509, 0.4676, 1.0, 0.4386, 1.0, 0.1598, 0.02777, 0.2015, 0.01511, 0.2104, 0.0509, 0.1723, 0.06245, 0.1723, 0.06245, 0.2104, 0.0509, 0.2149, 0.07339, 0.1811, 0.08364, 0.4375, 0.5795, 0.4062, 0.5795, 0.4065, 0.5491, 0.4372, 0.5491, 0.4372, 0.5491, 0.4065, 0.5491, 0.4074, 0.5, 0.4364, 0.5, 0.6566, 0.02908, 0.6182, 0.04964, 0.6372, 0.08121, 0.6723, 0.06245, 0.6723, 0.06245, 0.6372, 0.08121, 0.65, 0.1003, 0.6811, 0.08364, 0.4062, 0.9205, 0.4375, 0.9205, 0.4372, 0.9509, 0.4065, 0.9509, 0.4065, 0.9509, 0.4372, 0.9509, 0.4364, 1.0, 0.4074, 1.0, 0.1182, 0.04964, 0.1566, 0.02908, 0.1723, 0.06245, 0.1372, 0.08121, 0.1372, 0.08121, 0.1723, 0.06245, 0.1811, 0.08364, 0.15, 0.1003, 0.4062, 0.5795, 0.375, 0.5795, 0.3753, 0.5491, 0.406, 0.5491, 0.406, 0.5491, 0.3753, 0.5491, 0.3761, 0.5, 0.4051, 0.5, 0.6153, 0.05154, 0.5816, 0.0792, 0.6065, 0.1065, 0.6372, 0.08121, 0.6372, 0.08121, 0.6065, 0.1065, 0.6227, 0.1227, 0.65, 0.1003, 0.375, 0.9205, 0.4062, 0.9205, 0.406, 0.9509, 0.3753, 0.9509, 0.3753, 0.9509, 0.406, 0.9509, 0.4051, 1.0, 0.3761, 1.0, 0.08162, 0.0792, 0.1153, 0.05154, 0.1372, 0.08121, 0.1065, 0.1065, 0.1065, 0.1065, 0.1372, 0.08121, 0.15, 0.1003, 0.1227, 0.1227, 0.375, 0.5795, 0.3438, 0.5795, 0.344, 0.5491, 0.3747, 0.5491, 0.3747, 0.5491, 0.344, 0.5491, 0.3449, 0.5, 0.3739, 0.5, 0.5792, 0.08162, 0.5515, 0.1153, 0.5812, 0.1372, 0.6065, 0.1065, 0.6065, 0.1065, 0.5812, 0.1372, 0.6003, 0.15, 0.6227, 0.1227, 0.3438, 0.9205, 0.375, 0.9205, 0.3747, 0.9509, 0.344, 0.9509, 0.344, 0.9509, 0.3747, 0.9509, 0.3739, 1.0, 0.3449, 1.0, 0.05154, 0.1153, 0.0792, 0.08162, 0.1065, 0.1065, 0.08121, 0.1372, 0.08121, 0.1372, 0.1065, 0.1065, 0.1227, 0.1227, 0.1003, 0.15, 0.3438, 0.5795, 0.3125, 0.5795, 0.3128, 0.5491, 0.3435, 0.5491, 0.3435, 0.5491, 0.3128, 0.5491, 0.3136, 0.5, 0.3426, 0.5, 0.5496, 0.1182, 0.5291, 0.1566, 0.5625, 0.1723, 0.5812, 0.1372, 0.5812, 0.1372, 0.5625, 0.1723, 0.5836, 0.1811, 0.6003, 0.15, 0.3125, 0.9205, 0.3438, 0.9205, 0.3435, 0.9509, 0.3128, 0.9509, 0.3128, 0.9509, 0.3435, 0.9509, 0.3426, 1.0, 0.3136, 1.0, 0.02908, 0.1566, 0.04964, 0.1182, 0.08121, 0.1372, 0.06245, 0.1723, 0.06245, 0.1723, 0.08121, 0.1372, 0.1003, 0.15, 0.08364, 0.1811, 0.3125, 0.5795, 0.2812, 0.5795, 0.2815, 0.5491, 0.3122, 0.5491, 0.3122, 0.5491, 0.2815, 0.5491, 0.2824, 0.5, 0.3114, 0.5, 0.5278, 0.1598, 0.5151, 0.2015, 0.5509, 0.2104, 0.5625, 0.1723, 0.5625, 0.1723, 0.5509, 0.2104, 0.5734, 0.2149, 0.5836, 0.1811, 0.2812, 0.9205, 0.3125, 0.9205, 0.3122, 0.9509, 0.2815, 0.9509, 0.2815, 0.9509, 0.3122, 0.9509, 0.3114, 1.0, 0.2824, 1.0, 0.01511, 0.2015, 0.02777, 0.1598, 0.06245, 0.1723, 0.0509, 0.2104, 0.0509, 0.2104, 0.06245, 0.1723, 0.08364, 0.1811, 0.07339, 0.2149, 0.2812, 0.5795, 0.25, 0.5795, 0.2503, 0.5491, 0.281, 0.5491, 0.281, 0.5491, 0.2503, 0.5491, 0.2511, 0.5, 0.2801, 0.5, 0.5144, 0.2049, 0.5102, 0.2483, 0.547, 0.25, 0.5509, 0.2104, 0.5509, 0.2104, 0.547, 0.25, 0.5699, 0.25, 0.5734, 0.2149, 0.25, 0.9205, 0.2812, 0.9205, 0.281, 0.9509, 0.2503, 0.9509, 0.2503, 0.9509, 0.281, 0.9509, 0.2801, 1.0, 0.2511, 1.0, 0.01017, 0.2483, 0.01444, 0.2049, 0.0509, 0.2104, 0.047, 0.25, 0.047, 0.25, 0.0509, 0.2104, 0.07339, 0.2149, 0.06993, 0.25, 0.25, 0.5795, 0.2188, 0.5795, 0.219, 0.5491, 0.2497, 0.5491, 0.2497, 0.5491, 0.219, 0.5491, 0.2199, 0.5, 0.2489, 0.5, 0.5102, 0.2517, 0.5144, 0.2951, 0.5509, 0.2896, 0.547, 0.25, 0.547, 0.25, 0.5509, 0.2896, 0.5734, 0.2851, 0.5699, 0.25, 0.2188, 0.9205, 0.25, 0.9205, 0.2497, 0.9509, 0.219, 0.9509, 0.219, 0.9509, 0.2497, 0.9509, 0.2489, 1.0, 0.2199, 1.0, 0.01444, 0.2951, 0.01017, 0.2517, 0.047, 0.25, 0.0509, 0.2896, 0.0509, 0.2896, 0.047, 0.25, 0.06993, 0.25, 0.07339, 0.2851, 0.2188, 0.5795, 0.1875, 0.5795, 0.1878, 0.5491, 0.2185, 0.5491, 0.2185, 0.5491, 0.1878, 0.5491, 0.1886, 0.5, 0.2176, 0.5, 0.5151, 0.2985, 0.5278, 0.3402, 0.5625, 0.3277, 0.5509, 0.2896, 0.5509, 0.2896, 0.5625, 0.3277, 0.5836, 0.3189, 0.5734, 0.2851, 0.1875, 0.9205, 0.2188, 0.9205, 0.2185, 0.9509, 0.1878, 0.9509, 0.1878, 0.9509, 0.2185, 0.9509, 0.2176, 1.0, 0.1886, 1.0, 0.02777, 0.3402, 0.01511, 0.2985, 0.0509, 0.2896, 0.06245, 0.3277, 0.06245, 0.3277, 0.0509, 0.2896, 0.07339, 0.2851, 0.08364, 0.3189, 0.1875, 0.5795, 0.1562, 0.5795, 0.1565, 0.5491, 0.1872, 0.5491, 0.1872, 0.5491, 0.1565, 0.5491, 0.1574, 0.5, 0.1864, 0.5, 0.5291, 0.3434, 0.5496, 0.3818, 0.5812, 0.3628, 0.5625, 0.3277, 0.5625, 0.3277, 0.5812, 0.3628, 0.6003, 0.35, 0.5836, 0.3189, 0.1562, 0.9205, 0.1875, 0.9205, 0.1872, 0.9509, 0.1565, 0.9509, 0.1565, 0.9509, 0.1872, 0.9509, 0.1864, 1.0, 0.1574, 1.0, 0.04964, 0.3818, 0.02908, 0.3434, 0.06245, 0.3277, 0.08121, 0.3628, 0.08121, 0.3628, 0.06245, 0.3277, 0.08364, 0.3189, 0.1003, 0.35, 0.1562, 0.5795, 0.125, 0.5795, 0.1253, 0.5491, 0.156, 0.5491, 0.156, 0.5491, 0.1253, 0.5491, 0.1261, 0.5, 0.1551, 0.5, 0.5515, 0.3847, 0.5792, 0.4184, 0.6065, 0.3935, 0.5812, 0.3628, 0.5812, 0.3628, 0.6065, 0.3935, 0.6227, 0.3773, 0.6003, 0.35, 0.125, 0.9205, 0.1562, 0.9205, 0.156, 0.9509, 0.1253, 0.9509, 0.1253, 0.9509, 0.156, 0.9509, 0.1551, 1.0, 0.1261, 1.0, 0.0792, 0.4184, 0.05154, 0.3847, 0.08121, 0.3628, 0.1065, 0.3935, 0.1065, 0.3935, 0.08121, 0.3628, 0.1003, 0.35, 0.1227, 0.3773, 0.125, 0.5795, 0.09375, 0.5795, 0.09405, 0.5491, 0.1247, 0.5491, 0.1247, 0.5491, 0.09405, 0.5491, 0.09489, 0.5, 0.1239, 0.5, 0.5816, 0.4208, 0.6153, 0.4485, 0.6372, 0.4188, 0.6065, 0.3935, 0.6065, 0.3935, 0.6372, 0.4188, 0.65, 0.3997, 0.6227, 0.3773, 0.09375, 0.9205, 0.125, 0.9205, 0.1247, 0.9509, 0.09405, 0.9509, 0.09405, 0.9509, 0.1247, 0.9509, 0.1239, 1.0, 0.09489, 1.0, 0.1153, 0.4485, 0.08162, 0.4208, 0.1065, 0.3935, 0.1372, 0.4188, 0.1372, 0.4188, 0.1065, 0.3935, 0.1227, 0.3773, 0.15, 0.3997, 0.09375, 0.5795, 0.0625, 0.5795, 0.0628, 0.5491, 0.09345, 0.5491, 0.09345, 0.5491, 0.0628, 0.5491, 0.06364, 0.5, 0.09261, 0.5, 0.6182, 0.4504, 0.6566, 0.4709, 0.6723, 0.4375, 0.6372, 0.4188, 0.6372, 0.4188, 0.6723, 0.4375, 0.6811, 0.4164, 0.65, 0.3997, 0.0625, 0.9205, 0.09375, 0.9205, 0.09345, 0.9509, 0.0628, 0.9509, 0.0628, 0.9509, 0.09345, 0.9509, 0.09261, 1.0, 0.06364, 1.0, 0.1566, 0.4709, 0.1182, 0.4504, 0.1372, 0.4188, 0.1723, 0.4375, 0.1723, 0.4375, 0.1372, 0.4188, 0.15, 0.3997, 0.1811, 0.4164, 0.0625, 0.5795, 0.03125, 0.5795, 0.03155, 0.5491, 0.0622, 0.5491, 0.0622, 0.5491, 0.03155, 0.5491, 0.03239, 0.5, 0.06136, 0.5, 0.6598, 0.4722, 0.7015, 0.4849, 0.7104, 0.4491, 0.6723, 0.4375, 0.6723, 0.4375, 0.7104, 0.4491, 0.7149, 0.4266, 0.6811, 0.4164, 0.03125, 0.9205, 0.0625, 0.9205, 0.0622, 0.9509, 0.03155, 0.9509, 0.03155, 0.9509, 0.0622, 0.9509, 0.06136, 1.0, 0.03239, 1.0, 0.2015, 0.4849, 0.1598, 0.4722, 0.1723, 0.4375, 0.2104, 0.4491, 0.2104, 0.4491, 0.1723, 0.4375, 0.1811, 0.4164, 0.2149, 0.4266, 0.03125, 0.5795, 0.0, 0.5795, 0.000297, 0.5491, 0.03095, 0.5491, 0.03095, 0.5491, 0.000297, 0.5491, 0.001143, 0.5, 0.03011, 0.5, 0.7049, 0.4856, 0.7483, 0.4898, 0.75, 0.453, 0.7104, 0.4491, 0.7104, 0.4491, 0.75, 0.453, 0.75, 0.4301, 0.7149, 0.4266, 0.0, 0.9205, 0.03125, 0.9205, 0.03095, 0.9509, 0.000297, 0.9509, 0.000297, 0.9509, 0.03095, 0.9509, 0.03011, 1.0, 0.001143, 1.0, 0.2483, 0.4898, 0.2049, 0.4856, 0.2104, 0.4491, 0.25, 0.453, 0.25, 0.453, 0.2104, 0.4491, 0.2149, 0.4266, 0.25, 0.4301, 0.1437, 0.5188, 0.3563, 0.5188, 0.3563, 0.7313, 0.1438, 0.7313])
me_cube.use_remesh_fix_poles = True
me_cube.use_remesh_preserve_attributes = False
me_cube.update()
arm_armature = bpy.data.armatures.new('Armature')  # bones are not reproduced

# ---- objects
ob_backpanel = bpy.data.objects.new('BackPanel', me_plane_004)
ob_ceiling = bpy.data.objects.new('Ceiling', me_plane_005)
ob_frontpanel = bpy.data.objects.new('FrontPanel', me_plane_002)
ob_ground = bpy.data.objects.new('Ground', me_plane)
ob_leftpanel = bpy.data.objects.new('LeftPanel', me_plane_003)
ob_rightpanel = bpy.data.objects.new('RightPanel', me_plane_001)
ob_dockingconsole = bpy.data.objects.new('DockingConsole', me_cube_001)
ob_screenborder = bpy.data.objects.new('ScreenBorder', me_plane_007)
ob_screen = bpy.data.objects.new('Screen', me_plane_008)
ob_consoleborder = bpy.data.objects.new('ConsoleBorder', me_plane_006)
ob_consolescreen = bpy.data.objects.new('ConsoleScreen', me_plane_009)
ob_modulebutton = bpy.data.objects.new('ModuleButton', me_cube)
ob_modulerig = bpy.data.objects.new('ModuleRig', arm_armature)

# ---- transforms, parenting, visibility, modifiers, constraints
ob_backpanel.location = (0.0, 4.0, 2.0)
ob_backpanel.scale = (0.75, 0.0, 1.0)
ob_backpanel.display_type = 'WIRE'
ob_ceiling.location = (0.0, 0.0, 4.0)
ob_ceiling.scale = (3.0, 4.0, 1.0)
ob_ceiling.display_type = 'WIRE'
ob_frontpanel.location = (0.0, -4.0, 2.0)
ob_frontpanel.scale = (0.75, 0.0, 1.0)
ob_ground.location = (0.0, 0.0, 0.0)
ob_ground.scale = (3.0, 4.0, 1.0)
ob_leftpanel.location = (3.0, 0.0, 2.0)
ob_leftpanel.scale = (1.0, 1.0, 0.6667)
ob_leftpanel.display_type = 'WIRE'
ob_rightpanel.location = (-3.0, 0.0, 2.0)
ob_rightpanel.scale = (1.0, 1.0, 0.6667)
ob_dockingconsole.location = (0.0, -3.75, 0.0)
ob_screenborder.location = (0.0, -4.0, 2.5)
ob_screenborder.rotation_euler = (1.571, -0.0, 0.0)
ob_screenborder.scale = (2.0, 1.0, 1.0)
ob_screen.location = (0.0, -4.0, 2.5)
ob_screen.rotation_euler = (1.571, -0.0, 0.0)
ob_screen.scale = (2.0, 1.0, 1.0)
ob_consoleborder.location = (3.067, -2.482, 1.756)
ob_consoleborder.rotation_euler = (1.571, -0.0, 1.571)
ob_consoleborder.scale = (2.0, 1.0, 1.0)
ob_consolescreen.location = (3.067, -2.482, 1.756)
ob_consolescreen.rotation_euler = (1.571, -0.0, 1.571)
ob_consolescreen.scale = (2.0, 1.0, 1.0)
ob_modulebutton.parent = ob_modulerig
ob_modulebutton.location = (0.0, 0.0, 0.0)
_vg = ob_modulebutton.vertex_groups.new(name='Core')
_vg.add([0, 1, 2, 3, 4, 5, 6, 7, 8, 9, 10, 11, 12, 13, 14, 15, 16, 17, 18, 19, 20, 21, 22, 23, 24, 25, 26, 27, 28, 29, 30, 31, 32, 33, 34, 35, 36, 37, 38, 39, 40, 41, 42, 43, 44, 45, 46, 47, 48, 49, 50, 51, 52, 53, 54, 55, 56, 57, 58, 59, 60, 61, 62, 63, 64, 65, 66, 67, 68, 69, 70, 71, 72, 73, 74, 75, 76, 77, 78, 79, 80, 81, 82, 83, 84, 85, 86, 87, 88, 89, 90, 91, 92, 93, 94, 95, 96, 97, 98, 99, 100, 101, 102, 103, 104, 105, 106, 107, 108, 109, 110, 111, 112, 113, 114, 115, 116, 117, 118, 119, 120, 121, 122, 123, 124, 125, 126, 127, 128, 129, 130, 131, 132, 133, 134, 135, 136, 137, 138, 139, 140, 141, 142, 143, 144, 145, 146, 147, 148, 149, 150, 151], 1.0, 'REPLACE')
_vg = ob_modulebutton.vertex_groups.new(name='Button')
_vg.add([152, 153, 154, 155, 156, 157, 158, 159, 160, 161, 162, 163, 164, 165, 166, 167, 168, 169, 170, 171, 172, 173, 174, 175, 176, 177, 178, 179, 180, 181, 182, 183, 184, 185, 186, 187, 188, 189, 190, 191, 192, 193, 194, 195, 196, 197, 198, 199, 200, 201, 202, 203, 204, 205, 206, 207, 208, 209, 210, 211, 212, 213, 214, 215, 216, 217, 218, 219, 220, 221, 222, 223, 224, 225, 226, 227, 228, 229, 230, 231, 232, 233, 234, 235, 236, 237, 238, 239, 240, 241, 242, 243, 244, 245, 246, 247, 248, 249, 250, 251, 252, 253, 254, 255, 256, 257, 258, 259, 260, 261, 262, 263, 264, 265, 266, 267, 268, 269, 270, 271, 272, 273, 274, 275, 276, 277, 278, 279, 280, 281, 282, 283, 284, 285, 286, 287, 288, 289, 290, 291, 292, 293, 294, 295, 296, 297, 298, 299, 300, 301, 302, 303, 304, 305, 306, 307, 308, 309, 310, 311, 312, 313, 314, 315, 316, 317, 318, 319, 320, 321, 322, 323, 324, 325, 326, 327, 328, 329, 330, 331, 332, 333, 334, 335, 336, 337, 338, 339, 340, 341, 342, 343, 344, 345, 346, 347, 348, 349, 350, 351, 352, 353, 354, 355, 356, 357, 358, 359, 360, 361, 362, 363, 364, 365, 366, 367, 368, 369, 370, 371, 372, 373, 374, 375, 376, 377, 378, 379, 380, 381, 382, 383, 384, 385, 386, 387, 388, 389, 390, 391, 392, 393, 394, 395, 396, 397, 398, 399, 400, 401, 402, 403, 404, 405, 406, 407, 408, 409, 410, 411, 412, 413, 414, 415, 416, 417, 418, 419, 420, 421, 422, 423, 424, 425, 426, 427, 428, 429, 430, 431, 432, 433, 434, 435, 436, 437, 438, 439, 440, 441, 442, 443, 444, 445, 446, 447, 448, 449, 450, 451, 452, 453, 454, 455, 456, 457, 458, 459, 460, 461, 462, 463, 464, 465, 466, 467, 468, 469, 470, 471], 1.0, 'REPLACE')
_m = ob_modulebutton.modifiers.new('Armature', 'ARMATURE')
_m.object = ob_modulerig
_m = ob_modulebutton.modifiers.new('Auto Smooth', 'NODES')
_m.node_group = ng_auto_smooth
_gi = [s.identifier for s in ng_auto_smooth.interface.items_tree if s.item_type == 'SOCKET' and s.in_out == 'INPUT']
_m[_gi[1]] = 0.5236  # Angle
ob_modulerig.location = (0.0, 0.0, 0.0)
ob_modulerig.show_in_front = True

# ---- collection membership
col_walls.objects.link(ob_backpanel)
col_walls.objects.link(ob_ceiling)
col_walls.objects.link(ob_frontpanel)
col_walls.objects.link(ob_ground)
col_walls.objects.link(ob_leftpanel)
col_walls.objects.link(ob_rightpanel)
col_props.objects.link(ob_dockingconsole)
col_screen.objects.link(ob_screenborder)
col_screen.objects.link(ob_screen)
col_debugconsole.objects.link(ob_consoleborder)
col_debugconsole.objects.link(ob_consolescreen)
col_module.objects.link(ob_modulebutton)
col_module.objects.link(ob_modulerig)

# ---- scene / render settings (as saved in the file)
scene.frame_start = 1; scene.frame_end = 21; scene.frame_set(1)
scene.render.engine = 'BLENDER_EEVEE_NEXT'
scene.cycles.sampling_pattern = 'TABULATED_SOBOL'
scene.cycles.use_light_tree = False
scene.view_settings.view_transform = 'Filmic'
bpy.context.view_layer.update()

# ---- added for rendering (the .blend has no active camera and no usable light): camera, sun
cam_auto = bpy.data.cameras.new('AutoCamera')
cam_auto.lens = 50.0
cam_auto.sensor_width = 36.0
cam_auto.clip_end = 1000.0
ob_auto_camera = bpy.data.objects.new('AutoCamera', cam_auto)
scene.collection.objects.link(ob_auto_camera)
ob_auto_camera.location = (10.0047, -11.9822, 9.98814)
ob_auto_camera.rotation_euler = (1.09748, -7.21219e-08, 0.694738)
scene.camera = ob_auto_camera
light_auto_sun = bpy.data.lights.new('AutoSun', 'SUN')
light_auto_sun.energy = 3.0
light_auto_sun.angle = 0.0523599
ob_auto_sun = bpy.data.objects.new('AutoSun', light_auto_sun)
scene.collection.objects.link(ob_auto_sun)
ob_auto_sun.rotation_euler = (0.872665, 0.174533, 0.523599)
bpy.context.view_layer.update()
